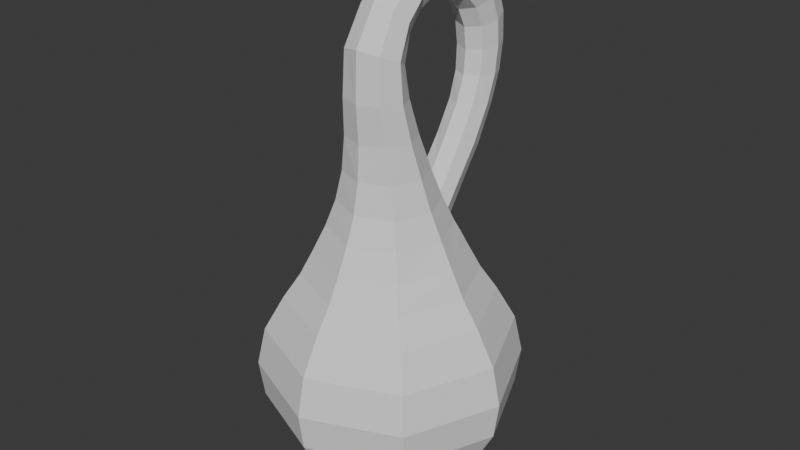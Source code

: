 # Source: LifeElixir.blend  (saved by Blender 5.0.119; exported with 4.5.12 LTS)
import bpy
from mathutils import Matrix  # noqa: F401  (used for matrix-valued properties, if any)

bpy.ops.wm.read_factory_settings(use_empty=True)
scene = bpy.context.scene
scene.name = 'Scene'

# ---- collections
col_collection = bpy.data.collections.new('Collection'); scene.collection.children.link(col_collection)

# ---- world
world_world = bpy.data.worlds.new('World'); scene.world = world_world
world_world.use_nodes = True; world_world.node_tree.nodes.clear()
_N = world_world.node_tree.nodes; _L = world_world.node_tree.links
n0 = _N.new('ShaderNodeOutputWorld'); n0.name = 'World Output'; n0.location = (200, 100)
n1 = _N.new('ShaderNodeBackground'); n1.name = 'Background'; n1.location = (-200, 100)
n1.inputs[0].default_value = (0.05088, 0.05088, 0.05088, 1.0)
_L.new(n1.outputs[0], n0.inputs[0])
n0.is_active_output = True
world_world.color = (0.05088, 0.05088, 0.05088)
world_world.sun_shadow_jitter_overblur = 0.0

# ---- meshes
me_nurbspath_005 = bpy.data.meshes.new('NurbsPath.005')
me_nurbspath_005.from_pydata([(8.379e-19, 0.04021, 3.112), (-7.099e-21, 0.1428, 2.602), (3.035e-33, 0.3414, 2.0), (1.548e-33, 0.5697, 1.405), (1.113e-33, 0.6355, 1.216), (2.407e-34, 0.884, 0.7414), (-3.203e-08, 1.315, 0.1234), (-1.082e-07, 1.615, -0.6437), (-1.095e-07, 1.779, -0.8801), (-6.268e-08, 2.111, -1.468), (3.533e-09, 2.259, -2.137), (5.059e-09, 2.17, -2.778), (5.886e-09, 1.858, -3.366), (-1.154e-09, 1.547, -3.819), (-2.067e-09, 1.188, -4.15), (2.232e-10, 0.4284, -3.734), (-3.478e-18, 1.852, 3.22), (-1.866e-18, 2.69, 3.411), (4.327e-18, -0.7451, 3.487), (7.602e-19, -0.7764, 2.666), (2.491e-33, -0.7299, 2.008), (1.201e-33, -0.768, 1.403), (2.82e-34, -0.8733, 0.8788), (-1.645e-08, -1.046, 0.4166), (-7.344e-08, -1.262, -0.02425), (-1.074e-07, -1.486, -0.4508), (-1.095e-07, -1.779, -0.8801), (-6.268e-08, -2.111, -1.468), (3.532e-09, -2.259, -2.137), (5.059e-09, -2.17, -2.778), (5.886e-09, -1.858, -3.366), (-1.167e-09, -1.547, -3.82), (-2.075e-09, -1.188, -4.15), (1.176e-10, -0.3686, -3.726), (-0.4843, -0.3344, 3.294), (-0.5252, -0.3199, 2.64), (-0.5946, -0.2031, 2.005), (-0.7062, -0.0958, 1.404), (-0.8536, -0.03514, 0.8788), (-1.045, -0.007755, 0.4166), (-1.263, 0.0001933, -0.02425), (-1.486, 0.0003358, -0.4508), (-1.779, 0.0003424, -0.8801), (-2.111, 0.0001958, -1.468), (-2.259, -5.236e-06, -2.137), (-2.17, -2.329e-06, -2.778), (-1.858, -1.412e-05, -3.366), (-1.547, -2.145e-05, -3.815), (-1.188, 1.803e-06, -4.15), (-0.3891, 0.001056, -3.73), (-0.343, -0.05994, 3.168), (-0.3714, 0.01636, 2.616), (-0.4206, 0.1935, 2.002), (-0.4994, 0.3897, 1.405), (-0.6036, 0.5612, 0.8788), (-0.7392, 0.7236, 0.4166), (-0.8938, 0.8938, -0.02425), (-1.051, 1.051, -0.4508), (-1.258, 1.258, -0.8801), (-1.493, 1.493, -1.468), (-1.597, 1.597, -2.137), (-1.534, 1.534, -2.778), (-1.314, 1.314, -3.366), (-1.093, 1.093, -3.814), (-0.8398, 0.8398, -4.15), (-0.266, 0.3204, -3.733), (-0.2669, 1.96, 3.26), (-0.3421, -0.6308, 3.423), (-0.3714, -0.657, 2.656), (-0.4203, -0.5929, 2.008), (-0.4994, -0.5786, 1.403), (-0.6036, -0.6319, 0.8788), (-0.7386, -0.7434, 0.4166), (-0.8928, -0.8926, -0.02425), (-1.051, -1.05, -0.4508), (-1.258, -1.258, -0.8801), (-1.493, -1.493, -1.468), (-1.597, -1.597, -2.137), (-1.534, -1.534, -2.778), (-1.314, -1.314, -3.366), (-1.094, -1.094, -3.819), (-0.8401, -0.8401, -4.15), (-0.252, -0.2716, -3.728), (-0.2683, 2.547, 3.388), (-0.3783, 2.247, 3.321), (-6.862e-19, 0.7349, 3.927), (-5.096e-21, 0.9002, 4.716), (-0.2834, 0.759, 4.041), (-0.2832, 0.8648, 4.595), (-0.4007, 0.8081, 4.315), (6.777e-19, 0.1502, 3.526), (1.171e-18, -0.346, 4.125), (-0.3166, 0.08806, 3.612), (-0.3158, -0.2787, 4.025), (-0.4471, -0.08987, 3.816), (-2.324e-18, 1.419, 3.77), (-1.054e-18, 2.139, 4.31), (-0.2774, 1.509, 3.846), (-0.2779, 2.017, 4.231), (-0.3928, 1.752, 4.034), (-0.3183, 0.003826, -2.486), (-0.2155, 0.2699, -2.514), (-0.2109, -0.2104, -2.461), (-3.372e-08, 1.183, 0.04199), (1.281e-34, 0.8615, 0.6178), (-0.319, 0.9459, 0.2515), (-0.2249, 1.096, 0.03624), (-0.2288, 0.8651, 0.4638), (-2.623e-19, 2.46, 1.869), (-7.432e-19, 1.733, 1.955), (-0.306, 2.093, 1.921), (-0.2159, 2.339, 1.89), (-0.2158, 1.843, 1.958), (-0.2578, 2.01, 2.856), (-0.2596, 2.586, 2.894), (-3.049e-18, 1.899, 2.83), (-0.3657, 2.294, 2.873), (-1.012e-18, 2.629, 2.378), (-1.95e-18, 1.907, 2.397), (-0.2262, 2.504, 2.39), (-0.2241, 2.01, 2.413), (-0.3191, 2.257, 2.4), (-3.009e-21, 1.443, 1.48), (-0.2207, 1.526, 1.423), (-0.3118, 1.738, 1.316), (-0.2199, 1.972, 1.216), (4.15e-35, 2.087, 1.203), (-0.3206, 0.2563, -1.031), (-0.2274, 0.4861, -1.134), (-0.2287, 0.07537, -0.9287), (0.0, -0.006028, -0.8597), (-3.389e-09, 0.5545, -1.142), (-0.312, 0.001351, -2.905), (-0.2071, 0.2721, -2.926), (-0.1989, -0.2102, -2.888), (-3.096e-18, 1.684, 3.55), (-0.2749, 1.786, 3.605), (-0.3893, 2.066, 3.724), (-0.2756, 2.36, 3.852), (-1.631e-18, 2.487, 3.902), (-1.431e-18, 1.091, 3.908), (-0.2785, 1.158, 4.007), (-0.3941, 1.33, 4.253), (-0.2787, 1.524, 4.505), (-3.985e-19, 1.619, 4.607), (-2.429e-19, 0.4047, 3.798), (-0.2962, 0.3793, 3.907), (-0.4183, 0.2991, 4.168), (-0.2955, 0.2158, 4.433), (4.633e-33, 0.1924, 4.555), (0.0, -0.2867, -2.454), (0.0, 0.3332, -2.533), (0.0, 0.3382, -2.94), (0.0, -0.2797, -2.882), (-9.494e-10, 0.661, -4.146), (-8.138e-10, -0.6217, -4.147), (-0.6285, 0.0006677, -4.147), (-0.4481, 0.4667, -4.146), (-0.4323, -0.4426, -4.147), (-0.3303, 0.0008857, -3.323), (-0.209, -0.227, -3.313), (-0.2196, 0.2853, -3.336), (0.0, -0.302, -3.309), (0.0, 0.3641, -3.344), (4.888e-34, 1.15, 1.045), (-0.3198, 1.33, 0.7897), (-3.988e-10, 1.63, 0.6269), (-0.2268, 1.182, 0.9486), (-0.2263, 1.526, 0.6309), (-0.2258, 0.7476, -0.5189), (0.0, 0.3988, -0.08008), (-0.3175, 0.5615, -0.3579), (-0.2296, 0.436, -0.1961), (-3.457e-08, 0.8216, -0.5184), (-0.32, 0.06696, -1.747), (-0.2228, -0.1428, -1.717), (-0.224, 0.3194, -1.786), (0.0, 0.3822, -1.804), (0.0, -0.2342, -1.709), (-1.619e-18, 2.733, 2.894), (9.928e-19, 0.006204, 3.118), (-1.142e-21, 0.1136, 2.599), (3.035e-33, 0.3135, 1.994), (1.545e-33, 0.5434, 1.397), (1.095e-33, 0.6073, 1.2), (3.756e-13, 0.7458, 0.5471), (-4.688e-08, 1.175, -0.1024), (-1.081e-07, 1.588, -0.6582), (-1.093e-07, 1.747, -0.8891), (-6.392e-08, 2.072, -1.47), (3.192e-09, 2.22, -2.135), (5.08e-09, 2.129, -2.77), (5.861e-09, 1.821, -3.353), (-1.094e-09, 1.524, -3.796), (-1.999e-09, 1.167, -4.086), (1.834e-10, 0.4664, -3.724), (-3.478e-18, 1.898, 3.227), (-1.977e-18, 2.654, 3.405), (4.318e-18, -0.7184, 3.474), (7.513e-19, -0.7472, 2.661), (2.526e-33, -0.6997, 2.004), (1.217e-33, -0.7363, 1.395), (2.848e-34, -0.8419, 0.8676), (-1.62e-08, -1.016, 0.4021), (-7.328e-08, -1.235, -0.04019), (-1.072e-07, -1.458, -0.4645), (-1.093e-07, -1.746, -0.8891), (-6.392e-08, -2.072, -1.47), (3.191e-09, -2.22, -2.135), (5.08e-09, -2.129, -2.77), (5.861e-09, -1.821, -3.353), (-1.106e-09, -1.524, -3.797), (-2.007e-09, -1.167, -4.086), (1.539e-10, -0.4037, -3.716), (-0.451, -0.3371, 3.292), (-0.492, -0.3186, 2.637), (-0.5616, -0.2004, 2.0), (-0.6737, -0.09309, 1.396), (-0.8221, -0.03343, 0.8675), (-1.015, -0.006707, 0.4021), (-1.235, 0.0002295, -0.04019), (-1.458, 0.0003352, -0.4645), (-1.746, 0.0003417, -0.8891), (-2.072, 0.0001997, -1.47), (-2.22, -4.131e-06, -2.135), (-2.129, -2.472e-06, -2.77), (-1.821, -2.046e-05, -3.353), (-1.523, -5.514e-05, -3.793), (-1.166, -6.558e-05, -4.086), (-0.4251, -0.0001448, -3.719), (-0.3204, -0.08543, 3.172), (-0.3488, -0.004149, 2.614), (-0.3979, 0.1743, 1.997), (-0.4769, 0.3703, 1.396), (-0.5816, 0.5452, 0.8673), (-0.7184, 0.7103, 0.402), (-0.8741, 0.8743, -0.04022), (-1.031, 1.031, -0.4645), (-1.235, 1.235, -0.8891), (-1.465, 1.465, -1.47), (-1.57, 1.57, -2.135), (-1.505, 1.505, -2.77), (-1.287, 1.287, -3.353), (-1.077, 1.077, -3.792), (-0.8245, 0.8246, -4.086), (-0.2921, 0.3473, -3.722), (-0.2429, 1.995, 3.265), (-0.32, -0.6118, 3.413), (-0.3487, -0.6345, 2.651), (-0.397, -0.5694, 2.003), (-0.4763, -0.5546, 1.395), (-0.5813, -0.6087, 0.8676), (-0.7177, -0.722, 0.4021), (-0.8732, -0.873, -0.04019), (-1.031, -1.031, -0.4645), (-1.235, -1.235, -0.8891), (-1.465, -1.465, -1.47), (-1.57, -1.57, -2.135), (-1.505, -1.505, -2.77), (-1.287, -1.287, -3.353), (-1.077, -1.077, -3.796), (-0.8248, -0.825, -4.086), (-0.2758, -0.2976, -3.717), (-0.245, 2.525, 3.385), (-0.3449, 2.253, 3.322), (-6.429e-19, 0.7341, 3.96), (-1.486e-20, 0.8997, 4.682), (-0.2594, 0.7595, 4.063), (-0.2603, 0.8647, 4.57), (-0.3673, 0.809, 4.313), (8.307e-19, 0.1185, 3.543), (1.215e-18, -0.323, 4.103), (-0.294, 0.06453, 3.625), (-0.2937, -0.2624, 4.008), (-0.4137, -0.09271, 3.815), (-2.304e-18, 1.444, 3.797), (-1.139e-18, 2.111, 4.286), (-0.2532, 1.528, 3.864), (-0.2547, 2.0, 4.214), (-0.3594, 1.754, 4.034), (-0.3517, 0.00187, -2.486), (-0.2385, 0.2941, -2.515), (-0.2331, -0.2354, -2.46), (-0.3576, 0.9161, 0.1399), (-0.3566, 1.031, 0.3656), (-0.2544, 1.218, 0.1251), (-0.2516, 0.9076, 0.5966), (-2.235e-19, 2.49, 1.856), (-7.75e-19, 1.697, 1.971), (-0.3394, 2.09, 1.92), (-0.2401, 2.358, 1.881), (-0.2402, 1.817, 1.968), (-3.033e-18, 1.947, 2.829), (-1.72e-18, 2.698, 2.895), (-0.234, 2.046, 2.856), (-9.402e-19, 2.66, 2.372), (-1.983e-18, 1.863, 2.405), (-0.2503, 2.524, 2.386), (-0.2483, 1.977, 2.417), (-0.3525, 2.252, 2.399), (-8.671e-21, 1.416, 1.508), (-0.2444, 1.507, 1.444), (-0.3451, 1.742, 1.323), (-0.2435, 1.994, 1.206), (2.673e-35, 2.118, 1.189), (-0.3539, 0.2491, -1.046), (-0.2506, 0.5042, -1.156), (-0.2518, 0.0506, -0.9262), (0.0, -0.03776, -0.8492), (-4.127e-09, 0.5817, -1.165), (-0.3454, -0.000542, -2.905), (-0.23, 0.2965, -2.925), (-0.2208, -0.2355, -2.887), (-3.092e-18, 1.723, 3.567), (-0.2507, 1.814, 3.617), (-0.3559, 2.07, 3.725), (-0.2525, 2.339, 3.842), (-1.731e-18, 2.455, 3.887), (-1.398e-18, 1.106, 3.94), (-0.2542, 1.17, 4.029), (-0.3607, 1.332, 4.252), (-0.2555, 1.514, 4.483), (-4.535e-19, 1.602, 4.576), (-1.997e-19, 0.3861, 3.825), (-0.2728, 0.3659, 3.927), (-0.385, 0.2989, 4.166), (-0.2731, 0.2268, 4.41), (4.633e-33, 0.2069, 4.525), (0.0, -0.3201, -2.453), (0.0, 0.3666, -2.534), (0.0, 0.3716, -2.939), (0.0, -0.3131, -2.882), (-1.207e-09, 0.6953, -4.112), (-1.058e-09, -0.6532, -4.113), (-0.6604, 0.0002254, -4.112), (-0.4718, 0.4902, -4.112), (-0.4543, -0.4654, -4.113), (-0.3636, -0.000848, -3.32), (-0.231, -0.2521, -3.31), (-0.2427, 0.3093, -3.333), (0.0, -0.3353, -3.306), (0.0, 0.3974, -3.341), (5.53e-34, 1.134, 1.083), (-0.3531, 1.34, 0.8034), (-7.294e-10, 1.661, 0.6099), (-0.2495, 1.171, 0.9787), (-0.2498, 1.549, 0.6185), (-0.2497, 0.7562, -0.5554), (0.0, 0.3688, -0.06439), (-0.3511, 0.544, -0.3859), (-0.2526, 0.4087, -0.1939), (-3.728e-08, 0.8387, -0.5573), (-0.3534, 0.06501, -1.747), (-0.2455, -0.167, -1.713), (-0.2473, 0.343, -1.79), (0.0, 0.4152, -1.81), (0.0, -0.2671, -1.704), (-0.3323, 2.301, 2.874), (-0.2359, 2.565, 2.894), (-0.4558, 0.7498, 0.5816), (-0.5656, 1.123, -0.1334), (-0.4577, 0.7579, 0.5346), (-0.5453, 1.1, -0.1498), (-0.2553, 1.103, -0.07884), (-0.2534, 0.7966, 0.3461), (-0.7987, 0.7963, 0.1809), (-0.5857, 0.8841, 0.1953), (-0.812, 0.806, 0.2157), (-0.5923, 0.8937, 0.2311), (-7.078e-08, 1.366, -0.2042), (4.177e-34, 0.7642, 0.8484), (-9.696e-08, 1.459, -0.443), (7.31e-34, 0.6974, 1.029), (-0.3686, 0.6689, 0.8144), (3.836e-34, 0.7328, 0.8153), (-7.24e-08, 1.346, -0.2317), (-0.3564, 0.6807, 0.7678), (7.013e-34, 0.6708, 1.005), (-9.655e-08, 1.484, -0.4229), (-0.5794, 1.229, -0.3225), (-0.5244, 1.223, -0.3319), (0.4843, -0.3344, 3.294), (0.5252, -0.3199, 2.64), (0.5946, -0.2031, 2.005), (0.7062, -0.0958, 1.404), (0.8536, -0.03514, 0.8788), (1.044, -0.007754, 0.4166), (1.263, 0.0001933, -0.02425), (1.486, 0.0003358, -0.4508), (1.779, 0.0003424, -0.8801), (2.111, 0.0001958, -1.468), (2.259, -5.236e-06, -2.137), (2.17, -2.329e-06, -2.778), (1.858, -1.412e-05, -3.366), (1.547, -2.145e-05, -3.815), (1.188, 1.803e-06, -4.15), (0.3891, 0.001056, -3.73), (0.343, -0.05994, 3.168), (0.3714, 0.01636, 2.616), (0.4206, 0.1935, 2.002), (0.4994, 0.3897, 1.405), (0.6036, 0.5612, 0.8788), (0.7388, 0.7231, 0.4166), (0.8928, 0.8928, -0.02425), (1.051, 1.051, -0.4508), (1.258, 1.258, -0.8801), (1.493, 1.493, -1.468), (1.597, 1.597, -2.137), (1.534, 1.534, -2.778), (1.314, 1.314, -3.366), (1.093, 1.093, -3.814), (0.8398, 0.8398, -4.15), (0.266, 0.3204, -3.733), (0.2669, 1.96, 3.26), (0.3421, -0.6308, 3.423), (0.3714, -0.657, 2.656), (0.4203, -0.5929, 2.008), (0.4994, -0.5786, 1.403), (0.6036, -0.6319, 0.8788), (0.7353, -0.7402, 0.4166), (0.8709, -0.8707, -0.02425), (1.051, -1.05, -0.4508), (1.258, -1.258, -0.8801), (1.493, -1.493, -1.468), (1.597, -1.597, -2.137), (1.534, -1.534, -2.778), (1.314, -1.314, -3.366), (1.094, -1.094, -3.819), (0.8401, -0.8401, -4.15), (0.252, -0.2716, -3.728), (0.2683, 2.547, 3.388), (0.3783, 2.247, 3.321), (0.2834, 0.759, 4.041), (0.2832, 0.8648, 4.595), (0.4007, 0.8081, 4.315), (0.3166, 0.08806, 3.612), (0.3158, -0.2787, 4.025), (0.4471, -0.08987, 3.816), (0.2774, 1.509, 3.846), (0.2779, 2.017, 4.231), (0.3928, 1.752, 4.034), (0.3183, 0.003826, -2.486), (0.2155, 0.2699, -2.514), (0.2109, -0.2104, -2.461), (0.319, 0.9459, 0.2515), (0.2249, 1.096, 0.03624), (0.2288, 0.8651, 0.4638), (0.306, 2.093, 1.921), (0.2159, 2.339, 1.89), (0.2158, 1.843, 1.958), (0.2578, 2.01, 2.856), (0.2596, 2.586, 2.894), (0.3657, 2.294, 2.873), (0.2262, 2.504, 2.39), (0.2241, 2.01, 2.413), (0.3191, 2.257, 2.4), (0.2207, 1.526, 1.423), (0.3118, 1.738, 1.316), (0.2199, 1.972, 1.216), (0.3206, 0.2563, -1.031), (0.2274, 0.4861, -1.134), (0.2287, 0.07537, -0.9287), (0.312, 0.001351, -2.905), (0.2071, 0.2721, -2.926), (0.1989, -0.2102, -2.888), (0.2749, 1.786, 3.605), (0.3893, 2.066, 3.724), (0.2756, 2.36, 3.852), (0.2785, 1.158, 4.007), (0.3941, 1.33, 4.253), (0.2787, 1.524, 4.505), (0.2962, 0.3793, 3.907), (0.4183, 0.2991, 4.168), (0.2955, 0.2158, 4.433), (0.6285, 0.0006677, -4.147), (0.4481, 0.4667, -4.146), (0.4323, -0.4426, -4.147), (0.3303, 0.0008857, -3.323), (0.209, -0.227, -3.313), (0.2196, 0.2853, -3.336), (0.3198, 1.33, 0.7897), (0.2268, 1.182, 0.9486), (0.2263, 1.526, 0.6309), (0.2258, 0.7476, -0.5189), (0.3175, 0.5615, -0.3579), (0.2296, 0.436, -0.1961), (0.32, 0.06696, -1.747), (0.2228, -0.1428, -1.717), (0.224, 0.3194, -1.786), (0.451, -0.3371, 3.292), (0.492, -0.3186, 2.637), (0.5616, -0.2004, 2.0), (0.6737, -0.09309, 1.396), (0.8221, -0.03343, 0.8675), (1.015, -0.006706, 0.4021), (1.235, 0.0002295, -0.04019), (1.458, 0.0003352, -0.4645), (1.746, 0.0003417, -0.8891), (2.072, 0.0001997, -1.47), (2.22, -4.131e-06, -2.135), (2.129, -2.472e-06, -2.77), (1.821, -2.046e-05, -3.353), (1.523, -5.514e-05, -3.793), (1.166, -6.558e-05, -4.086), (0.4251, -0.0001448, -3.719), (0.3204, -0.08543, 3.172), (0.3488, -0.004149, 2.614), (0.3979, 0.1743, 1.997), (0.4769, 0.3703, 1.396), (0.5816, 0.5452, 0.8673), (0.7179, 0.7097, 0.402), (0.8732, 0.8734, -0.04022), (1.031, 1.031, -0.4645), (1.235, 1.235, -0.8891), (1.465, 1.465, -1.47), (1.57, 1.57, -2.135), (1.505, 1.505, -2.77), (1.287, 1.287, -3.353), (1.077, 1.077, -3.792), (0.8245, 0.8246, -4.086), (0.2921, 0.3473, -3.722), (0.2429, 1.995, 3.265), (0.32, -0.6118, 3.413), (0.3487, -0.6345, 2.651), (0.397, -0.5694, 2.003), (0.4763, -0.5546, 1.395), (0.5813, -0.6087, 0.8676), (0.7143, -0.7186, 0.4021), (0.8512, -0.851, -0.04019), (1.031, -1.031, -0.4645), (1.235, -1.235, -0.8891), (1.465, -1.465, -1.47), (1.57, -1.57, -2.135), (1.505, -1.505, -2.77), (1.287, -1.287, -3.353), (1.077, -1.077, -3.796), (0.8248, -0.825, -4.086), (0.2758, -0.2976, -3.717), (0.245, 2.525, 3.385), (0.3449, 2.253, 3.322), (0.2594, 0.7595, 4.063), (0.2603, 0.8647, 4.57), (0.3673, 0.809, 4.313), (0.294, 0.06453, 3.625), (0.2937, -0.2624, 4.008), (0.4137, -0.09271, 3.815), (0.2532, 1.528, 3.864), (0.2547, 2.0, 4.214), (0.3594, 1.754, 4.034), (0.3517, 0.00187, -2.486), (0.2385, 0.2941, -2.515), (0.2331, -0.2354, -2.46), (0.3528, 0.9037, 0.1399), (0.3534, 1.022, 0.3656), (0.2517, 1.206, 0.1251), (0.2512, 0.906, 0.5966), (0.3394, 2.09, 1.92), (0.2401, 2.358, 1.881), (0.2402, 1.817, 1.968), (0.234, 2.046, 2.856), (0.2503, 2.524, 2.386), (0.2483, 1.977, 2.417), (0.3525, 2.252, 2.399), (0.2444, 1.507, 1.444), (0.3451, 1.742, 1.323), (0.2435, 1.994, 1.206), (0.3539, 0.2491, -1.046), (0.2506, 0.5042, -1.156), (0.2518, 0.0506, -0.9262), (0.3454, -0.000542, -2.905), (0.23, 0.2965, -2.925), (0.2208, -0.2355, -2.887), (0.2507, 1.814, 3.617), (0.3559, 2.07, 3.725), (0.2525, 2.339, 3.842), (0.2542, 1.17, 4.029), (0.3607, 1.332, 4.252), (0.2555, 1.514, 4.483), (0.2728, 0.3659, 3.927), (0.385, 0.2989, 4.166), (0.2731, 0.2268, 4.41), (0.6604, 0.0002254, -4.112), (0.4718, 0.4902, -4.112), (0.4543, -0.4654, -4.113), (0.3636, -0.000848, -3.32), (0.231, -0.2521, -3.31), (0.2427, 0.3093, -3.333), (0.3531, 1.34, 0.8034), (0.2495, 1.171, 0.9787), (0.2496, 1.549, 0.6185), (0.2489, 0.7539, -0.5554), (0.3501, 0.5425, -0.3859), (0.2525, 0.4085, -0.1939), (0.3534, 0.06501, -1.747), (0.2455, -0.167, -1.713), (0.2473, 0.343, -1.79), (0.3323, 2.301, 2.874), (0.2359, 2.565, 2.894), (0.4551, 0.7487, 0.5816), (0.5504, 1.093, -0.1334), (0.4566, 0.7561, 0.5346), (0.5312, 1.071, -0.1498), (0.2517, 1.087, -0.07884), (0.2517, 0.7912, 0.3461), (0.7978, 0.7955, 0.1809), (0.5798, 0.8752, 0.1953), (0.8112, 0.8052, 0.2157), (0.5865, 0.885, 0.2311), (0.3686, 0.6689, 0.8144), (0.3564, 0.6807, 0.7678), (0.558, 1.183, -0.3225), (0.5061, 1.181, -0.3319)], [], [(153, 134, 102, 150), (34, 50, 51, 35), (50, 0, 1, 51), (35, 51, 52, 36), (51, 1, 2, 52), (36, 52, 53, 37), (52, 2, 3, 53), (37, 53, 54, 38), (4, 54, 53, 3), (38, 54, 55, 39), (54, 373, 359, 55), (39, 55, 367, 56, 40), (40, 56, 57, 41), (56, 360, 379, 57), (41, 57, 58, 42), (58, 57, 7, 8), (42, 58, 59, 43), (58, 8, 9, 59), (43, 59, 60, 44), (59, 9, 10, 60), (44, 60, 61, 45), (60, 10, 11, 61), (45, 61, 62, 46), (61, 11, 12, 62), (46, 62, 63, 47), (62, 12, 13, 63), (47, 63, 64, 48), (63, 13, 14, 64), (156, 157, 65, 49), (157, 154, 15, 65), (134, 132, 100, 102), (34, 35, 68, 67), (67, 68, 19, 18), (35, 36, 69, 68), (68, 69, 20, 19), (36, 37, 70, 69), (69, 70, 21, 20), (37, 38, 71, 70), (70, 71, 22, 21), (38, 39, 72, 71), (71, 72, 23, 22), (39, 40, 73, 72), (72, 73, 24, 23), (40, 41, 74, 73), (73, 74, 25, 24), (41, 42, 75, 74), (74, 75, 26, 25), (42, 43, 76, 75), (75, 76, 27, 26), (43, 44, 77, 76), (76, 77, 28, 27), (44, 45, 78, 77), (77, 78, 29, 28), (45, 46, 79, 78), (78, 79, 30, 29), (46, 47, 80, 79), (79, 80, 31, 30), (47, 48, 81, 80), (80, 81, 32, 31), (156, 49, 82, 158), (158, 82, 33, 155), (132, 133, 101, 100), (50, 92, 90, 0), (34, 94, 92, 50), (67, 93, 94, 34), (18, 91, 93, 67), (146, 145, 90, 92), (147, 146, 92, 94), (148, 147, 94, 93), (149, 148, 93, 91), (141, 97, 95, 140), (142, 99, 97, 141), (143, 98, 99, 142), (144, 96, 98, 143), (136, 135, 95, 97), (137, 136, 97, 99), (138, 137, 99, 98), (139, 138, 98, 96), (122, 123, 112, 109), (124, 125, 111, 110), (123, 124, 110, 112), (125, 126, 108, 111), (84, 83, 114, 116), (83, 17, 179, 114), (117, 293, 358, 119), (119, 358, 357, 121), (121, 357, 294, 120), (120, 294, 292, 118), (16, 66, 113, 115), (112, 110, 121, 120), (110, 111, 119, 121), (109, 112, 120, 118), (111, 108, 117, 119), (168, 166, 126, 125), (167, 165, 124, 123), (165, 168, 125, 124), (164, 167, 123, 122), (178, 175, 129, 130), (175, 174, 127, 129), (174, 176, 128, 127), (159, 161, 133, 132), (160, 159, 132, 134), (162, 160, 134, 153), (17, 83, 138, 139), (83, 84, 137, 138), (84, 66, 136, 137), (66, 16, 135, 136), (86, 144, 143, 88), (88, 143, 142, 89), (89, 142, 141, 87), (87, 141, 140, 85), (86, 88, 148, 149), (88, 89, 147, 148), (89, 87, 146, 147), (87, 85, 145, 146), (133, 152, 151, 101), (176, 177, 131, 128), (161, 163, 152, 133), (81, 158, 155, 32), (48, 156, 158, 81), (64, 14, 154, 157), (48, 64, 157, 156), (65, 15, 163, 161), (33, 82, 160, 162), (82, 49, 159, 160), (49, 65, 161, 159), (104, 107, 167, 164), (105, 106, 168, 165), (107, 105, 165, 167), (106, 103, 166, 168), (130, 129, 172, 170), (128, 131, 173, 169), (129, 127, 171, 172), (127, 128, 169, 171), (101, 151, 177, 176), (100, 101, 176, 174), (102, 100, 174, 175), (150, 102, 175, 178), (66, 84, 116, 113), (331, 328, 282, 312), (214, 215, 231, 230), (230, 231, 181, 180), (215, 216, 232, 231), (231, 232, 182, 181), (216, 217, 233, 232), (232, 233, 183, 182), (217, 218, 234, 233), (233, 234, 184, 183), (218, 219, 235, 234), (234, 235, 361, 376), (219, 220, 236, 365, 235), (220, 221, 237, 236), (236, 237, 380, 362), (221, 222, 238, 237), (188, 187, 237, 238), (222, 223, 239, 238), (238, 239, 189, 188), (223, 224, 240, 239), (239, 240, 190, 189), (224, 225, 241, 240), (240, 241, 191, 190), (225, 226, 242, 241), (241, 242, 192, 191), (226, 227, 243, 242), (242, 243, 193, 192), (227, 228, 244, 243), (243, 244, 194, 193), (334, 229, 245, 335), (335, 245, 195, 332), (312, 282, 280, 310), (214, 247, 248, 215), (247, 198, 199, 248), (215, 248, 249, 216), (248, 199, 200, 249), (216, 249, 250, 217), (249, 200, 201, 250), (217, 250, 251, 218), (250, 201, 202, 251), (218, 251, 252, 219), (251, 202, 203, 252), (219, 252, 253, 220), (252, 203, 204, 253), (220, 253, 254, 221), (253, 204, 205, 254), (221, 254, 255, 222), (254, 205, 206, 255), (222, 255, 256, 223), (255, 206, 207, 256), (223, 256, 257, 224), (256, 207, 208, 257), (224, 257, 258, 225), (257, 208, 209, 258), (225, 258, 259, 226), (258, 209, 210, 259), (226, 259, 260, 227), (259, 210, 211, 260), (227, 260, 261, 228), (260, 211, 212, 261), (334, 336, 262, 229), (336, 333, 213, 262), (310, 280, 281, 311), (230, 180, 270, 272), (214, 230, 272, 274), (247, 214, 274, 273), (198, 247, 273, 271), (324, 272, 270, 323), (325, 274, 272, 324), (326, 273, 274, 325), (327, 271, 273, 326), (319, 318, 275, 277), (320, 319, 277, 279), (321, 320, 279, 278), (322, 321, 278, 276), (314, 277, 275, 313), (315, 279, 277, 314), (316, 278, 279, 315), (317, 276, 278, 316), (300, 288, 291, 301), (302, 289, 290, 303), (301, 291, 289, 302), (303, 290, 287, 304), (116, 114, 297, 299), (294, 246, 196, 292), (358, 263, 264, 357), (357, 264, 246, 294), (293, 197, 263, 358), (113, 116, 299, 298), (291, 298, 299, 289), (289, 299, 297, 290), (288, 296, 298, 291), (290, 297, 295, 287), (346, 303, 304, 344), (345, 301, 302, 343), (343, 302, 303, 346), (342, 300, 301, 345), (356, 308, 307, 353), (353, 307, 305, 352), (352, 305, 306, 354), (337, 310, 311, 339), (338, 312, 310, 337), (340, 331, 312, 338), (197, 317, 316, 263), (263, 316, 315, 264), (264, 315, 314, 246), (246, 314, 313, 196), (266, 268, 321, 322), (268, 269, 320, 321), (269, 267, 319, 320), (267, 265, 318, 319), (266, 327, 326, 268), (268, 326, 325, 269), (269, 325, 324, 267), (267, 324, 323, 265), (311, 281, 329, 330), (354, 306, 309, 355), (339, 311, 330, 341), (261, 212, 333, 336), (228, 261, 336, 334), (244, 335, 332, 194), (228, 334, 335, 244), (245, 339, 341, 195), (213, 340, 338, 262), (262, 338, 337, 229), (229, 337, 339, 245), (5, 342, 345, 286), (284, 343, 346, 285), (286, 345, 343, 284), (285, 346, 344, 6), (308, 348, 350, 307), (306, 347, 351, 309), (307, 350, 349, 305), (305, 349, 347, 306), (281, 354, 355, 329), (280, 352, 354, 281), (282, 353, 352, 280), (328, 356, 353, 282), (115, 113, 298, 296), (114, 179, 295, 297), (55, 359, 368, 367), (365, 236, 362, 366), (170, 172, 107, 104), (169, 173, 103, 106), (172, 171, 105, 107), (171, 169, 106, 105), (348, 185, 364, 350), (347, 363, 186, 351), (350, 364, 283, 349), (349, 283, 363, 347), (235, 365, 366, 361), (361, 366, 283, 364), (366, 362, 363, 283), (359, 370, 5, 286), (369, 360, 285, 6), (374, 361, 364, 185), (360, 368, 284, 285), (368, 359, 286, 284), (367, 368, 360, 56), (359, 373, 372, 370), (362, 375, 186, 363), (57, 379, 378, 7), (234, 376, 377, 184), (362, 380, 371, 375), (380, 237, 187, 371), (378, 379, 360, 369), (377, 376, 361, 374), (372, 373, 54, 4), (153, 150, 443, 464), (381, 382, 398, 397), (397, 398, 1, 0), (382, 383, 399, 398), (398, 399, 2, 1), (383, 384, 400, 399), (399, 400, 3, 2), (384, 385, 401, 400), (4, 3, 400, 401), (385, 386, 402, 401), (401, 402, 598, 608), (386, 387, 403, 606, 402), (387, 388, 404, 403), (403, 404, 610, 599), (388, 389, 405, 404), (405, 8, 7, 404), (389, 390, 406, 405), (405, 406, 9, 8), (390, 391, 407, 406), (406, 407, 10, 9), (391, 392, 408, 407), (407, 408, 11, 10), (392, 393, 409, 408), (408, 409, 12, 11), (393, 394, 410, 409), (409, 410, 13, 12), (394, 395, 411, 410), (410, 411, 14, 13), (474, 396, 412, 475), (475, 412, 15, 154), (464, 443, 441, 462), (381, 414, 415, 382), (414, 18, 19, 415), (382, 415, 416, 383), (415, 19, 20, 416), (383, 416, 417, 384), (416, 20, 21, 417), (384, 417, 418, 385), (417, 21, 22, 418), (385, 418, 419, 386), (418, 22, 23, 419), (386, 419, 420, 387), (419, 23, 24, 420), (387, 420, 421, 388), (420, 24, 25, 421), (388, 421, 422, 389), (421, 25, 26, 422), (389, 422, 423, 390), (422, 26, 27, 423), (390, 423, 424, 391), (423, 27, 28, 424), (391, 424, 425, 392), (424, 28, 29, 425), (392, 425, 426, 393), (425, 29, 30, 426), (393, 426, 427, 394), (426, 30, 31, 427), (394, 427, 428, 395), (427, 31, 32, 428), (474, 476, 429, 396), (476, 155, 33, 429), (462, 441, 442, 463), (397, 0, 90, 435), (381, 397, 435, 437), (414, 381, 437, 436), (18, 414, 436, 91), (471, 435, 90, 145), (472, 437, 435, 471), (473, 436, 437, 472), (149, 91, 436, 473), (468, 140, 95, 438), (469, 468, 438, 440), (470, 469, 440, 439), (144, 470, 439, 96), (465, 438, 95, 135), (466, 440, 438, 465), (467, 439, 440, 466), (139, 96, 439, 467), (122, 109, 449, 456), (457, 447, 448, 458), (456, 449, 447, 457), (458, 448, 108, 126), (431, 452, 451, 430), (430, 451, 179, 17), (117, 453, 597, 293), (453, 455, 596, 597), (455, 454, 559, 596), (454, 118, 292, 559), (16, 115, 450, 413), (449, 454, 455, 447), (447, 455, 453, 448), (109, 118, 454, 449), (448, 453, 117, 108), (482, 458, 126, 166), (481, 456, 457, 480), (480, 457, 458, 482), (164, 122, 456, 481), (178, 130, 461, 487), (487, 461, 459, 486), (486, 459, 460, 488), (477, 462, 463, 479), (478, 464, 462, 477), (162, 153, 464, 478), (17, 139, 467, 430), (430, 467, 466, 431), (431, 466, 465, 413), (413, 465, 135, 16), (86, 433, 470, 144), (433, 434, 469, 470), (434, 432, 468, 469), (432, 85, 140, 468), (86, 149, 473, 433), (433, 473, 472, 434), (434, 472, 471, 432), (432, 471, 145, 85), (463, 442, 151, 152), (488, 460, 131, 177), (479, 463, 152, 163), (428, 32, 155, 476), (395, 428, 476, 474), (411, 475, 154, 14), (395, 474, 475, 411), (412, 479, 163, 15), (33, 162, 478, 429), (429, 478, 477, 396), (396, 477, 479, 412), (104, 164, 481, 446), (444, 480, 482, 445), (446, 481, 480, 444), (445, 482, 166, 103), (130, 170, 485, 461), (460, 483, 173, 131), (461, 485, 484, 459), (459, 484, 483, 460), (442, 488, 177, 151), (441, 486, 488, 442), (443, 487, 486, 441), (150, 178, 487, 443), (413, 450, 452, 431), (331, 571, 551, 328), (489, 505, 506, 490), (505, 180, 181, 506), (490, 506, 507, 491), (506, 181, 182, 507), (491, 507, 508, 492), (507, 182, 183, 508), (492, 508, 509, 493), (508, 183, 184, 509), (493, 509, 510, 494), (509, 609, 600, 510), (494, 510, 604, 511, 495), (495, 511, 512, 496), (511, 601, 611, 512), (496, 512, 513, 497), (188, 513, 512, 187), (497, 513, 514, 498), (513, 188, 189, 514), (498, 514, 515, 499), (514, 189, 190, 515), (499, 515, 516, 500), (515, 190, 191, 516), (500, 516, 517, 501), (516, 191, 192, 517), (501, 517, 518, 502), (517, 192, 193, 518), (502, 518, 519, 503), (518, 193, 194, 519), (581, 582, 520, 504), (582, 332, 195, 520), (571, 569, 549, 551), (489, 490, 523, 522), (522, 523, 199, 198), (490, 491, 524, 523), (523, 524, 200, 199), (491, 492, 525, 524), (524, 525, 201, 200), (492, 493, 526, 525), (525, 526, 202, 201), (493, 494, 527, 526), (526, 527, 203, 202), (494, 495, 528, 527), (527, 528, 204, 203), (495, 496, 529, 528), (528, 529, 205, 204), (496, 497, 530, 529), (529, 530, 206, 205), (497, 498, 531, 530), (530, 531, 207, 206), (498, 499, 532, 531), (531, 532, 208, 207), (499, 500, 533, 532), (532, 533, 209, 208), (500, 501, 534, 533), (533, 534, 210, 209), (501, 502, 535, 534), (534, 535, 211, 210), (502, 503, 536, 535), (535, 536, 212, 211), (581, 504, 537, 583), (583, 537, 213, 333), (569, 570, 550, 549), (505, 543, 270, 180), (489, 545, 543, 505), (522, 544, 545, 489), (198, 271, 544, 522), (578, 323, 270, 543), (579, 578, 543, 545), (580, 579, 545, 544), (327, 580, 544, 271), (575, 546, 275, 318), (576, 548, 546, 575), (577, 547, 548, 576), (322, 276, 547, 577), (572, 313, 275, 546), (573, 572, 546, 548), (574, 573, 548, 547), (317, 574, 547, 276), (300, 563, 558, 288), (564, 565, 557, 556), (563, 564, 556, 558), (565, 304, 287, 557), (452, 562, 560, 451), (559, 292, 196, 521), (597, 596, 539, 538), (596, 559, 521, 539), (293, 597, 538, 197), (450, 561, 562, 452), (558, 556, 562, 561), (556, 557, 560, 562), (288, 558, 561, 296), (557, 287, 295, 560), (589, 344, 304, 565), (588, 587, 564, 563), (587, 589, 565, 564), (342, 588, 563, 300), (356, 594, 568, 308), (594, 593, 566, 568), (593, 595, 567, 566), (584, 586, 570, 569), (585, 584, 569, 571), (340, 585, 571, 331), (197, 538, 574, 317), (538, 539, 573, 574), (539, 521, 572, 573), (521, 196, 313, 572), (266, 322, 577, 541), (541, 577, 576, 542), (542, 576, 575, 540), (540, 575, 318, 265), (266, 541, 580, 327), (541, 542, 579, 580), (542, 540, 578, 579), (540, 265, 323, 578), (570, 330, 329, 550), (595, 355, 309, 567), (586, 341, 330, 570), (536, 583, 333, 212), (503, 581, 583, 536), (519, 194, 332, 582), (503, 519, 582, 581), (520, 195, 341, 586), (213, 537, 585, 340), (537, 504, 584, 585), (504, 520, 586, 584), (5, 555, 588, 342), (553, 554, 589, 587), (555, 553, 587, 588), (554, 6, 344, 589), (308, 568, 592, 348), (567, 309, 351, 590), (568, 566, 591, 592), (566, 567, 590, 591), (550, 329, 355, 595), (549, 550, 595, 593), (551, 549, 593, 594), (328, 551, 594, 356), (115, 296, 561, 450), (451, 560, 295, 179), (402, 606, 607, 598), (604, 605, 601, 511), (170, 104, 446, 485), (483, 445, 103, 173), (485, 446, 444, 484), (484, 444, 445, 483), (348, 592, 603, 185), (590, 351, 186, 602), (592, 591, 552, 603), (591, 590, 602, 552), (510, 600, 605, 604), (600, 603, 552, 605), (605, 552, 602, 601), (598, 555, 5, 370), (369, 6, 554, 599), (374, 185, 603, 600), (599, 554, 553, 607), (607, 553, 555, 598), (606, 403, 599, 607), (598, 370, 372, 608), (601, 602, 186, 375), (404, 7, 378, 610), (509, 184, 377, 609), (601, 375, 371, 611), (611, 371, 187, 512), (378, 369, 599, 610), (377, 374, 600, 609), (372, 4, 401, 608)])
_uv = me_nurbspath_005.uv_layers.new(name='UVMap')
_uv.uv.foreach_set('vector', [0.1799, 0.07119, 0.1884, 0.07012, 0.1889, 0.0864, 0.1796, 0.08616, 0.6209, 0.3511, 0.6085, 0.3539, 0.5965, 0.3298, 0.6106, 0.3256, 0.6085, 0.3539, 0.595, 0.3596, 0.5818, 0.336, 0.5965, 0.3298, 0.6106, 0.3256, 0.5965, 0.3298, 0.5855, 0.3025, 0.6026, 0.299, 0.5965, 0.3298, 0.5818, 0.336, 0.5687, 0.3094, 0.5855, 0.3025, 0.6026, 0.299, 0.5855, 0.3025, 0.5764, 0.2763, 0.5982, 0.273, 0.5855, 0.3025, 0.5687, 0.3094, 0.5563, 0.2849, 0.5764, 0.2763, 0.5982, 0.273, 0.5764, 0.2763, 0.5682, 0.2533, 0.5963, 0.2503, 0.5523, 0.2775, 0.5682, 0.2533, 0.5764, 0.2763, 0.5563, 0.2849, 0.5963, 0.2503, 0.5682, 0.2533, 0.5606, 0.2325, 0.5956, 0.2301, 0.5682, 0.2533, 0.5571, 0.2551, 0.5537, 0.2442, 0.5606, 0.2325, 0.5956, 0.2301, 0.5606, 0.2325, 0.5571, 0.2232, 0.554, 0.2121, 0.5958, 0.2105, 0.5958, 0.2105, 0.554, 0.2121, 0.5502, 0.192, 0.5967, 0.1916, 0.554, 0.2121, 0.5355, 0.2101, 0.5315, 0.2009, 0.5502, 0.192, 0.5967, 0.1916, 0.5502, 0.192, 0.5484, 0.1722, 0.5978, 0.1735, 0.5484, 0.1722, 0.5502, 0.192, 0.5003, 0.1862, 0.4973, 0.1739, 0.5978, 0.1735, 0.5484, 0.1722, 0.5475, 0.1496, 0.5992, 0.1524, 0.5484, 0.1722, 0.4973, 0.1739, 0.495, 0.1468, 0.5475, 0.1496, 0.5992, 0.1524, 0.5475, 0.1496, 0.5494, 0.124, 0.6008, 0.1286, 0.5475, 0.1496, 0.495, 0.1468, 0.4972, 0.116, 0.5494, 0.124, 0.6008, 0.1286, 0.5494, 0.124, 0.5544, 0.09787, 0.6025, 0.1036, 0.5494, 0.124, 0.4972, 0.116, 0.5059, 0.0846, 0.5544, 0.09787, 0.6025, 0.1036, 0.5544, 0.09787, 0.5616, 0.07363, 0.604, 0.07986, 0.5544, 0.09787, 0.5059, 0.0846, 0.52, 0.0567, 0.5616, 0.07363, 0.604, 0.07986, 0.5616, 0.07363, 0.5697, 0.0527, 0.6055, 0.05876, 0.5616, 0.07363, 0.52, 0.0567, 0.5381, 0.0361, 0.5697, 0.0527, 0.6055, 0.05876, 0.5697, 0.0527, 0.5783, 0.03563, 0.6068, 0.04092, 0.5697, 0.0527, 0.5381, 0.0361, 0.5555, 0.02245, 0.5783, 0.03563, 0.1919, 0.01654, 0.2077, 0.01607, 0.208, 0.03346, 0.194, 0.03455, 0.2077, 0.01607, 0.2234, 0.01744, 0.2196, 0.03393, 0.208, 0.03346, 0.1884, 0.07012, 0.1981, 0.06903, 0.1985, 0.08637, 0.1889, 0.0864, 0.6209, 0.3511, 0.6106, 0.3256, 0.6246, 0.322, 0.6332, 0.348, 0.6332, 0.348, 0.6246, 0.322, 0.64, 0.3192, 0.6471, 0.3439, 0.6106, 0.3256, 0.6026, 0.299, 0.6199, 0.2978, 0.6246, 0.322, 0.6246, 0.322, 0.6199, 0.2978, 0.6378, 0.2984, 0.64, 0.3192, 0.6026, 0.299, 0.5982, 0.273, 0.6203, 0.2736, 0.6199, 0.2978, 0.6199, 0.2978, 0.6203, 0.2736, 0.6416, 0.2785, 0.6378, 0.2984, 0.5982, 0.273, 0.5963, 0.2503, 0.6246, 0.2523, 0.6203, 0.2736, 0.6203, 0.2736, 0.6246, 0.2523, 0.6501, 0.2609, 0.6416, 0.2785, 0.5963, 0.2503, 0.5956, 0.2301, 0.6305, 0.2331, 0.6246, 0.2523, 0.6246, 0.2523, 0.6305, 0.2331, 0.6618, 0.2445, 0.6501, 0.2609, 0.5956, 0.2301, 0.5958, 0.2105, 0.637, 0.2142, 0.6305, 0.2331, 0.6305, 0.2331, 0.637, 0.2142, 0.6758, 0.2273, 0.6618, 0.2445, 0.5958, 0.2105, 0.5967, 0.1916, 0.6431, 0.1956, 0.637, 0.2142, 0.637, 0.2142, 0.6431, 0.1956, 0.6885, 0.2075, 0.6758, 0.2273, 0.5967, 0.1916, 0.5978, 0.1735, 0.6475, 0.1771, 0.6431, 0.1956, 0.6431, 0.1956, 0.6475, 0.1771, 0.6978, 0.1862, 0.6885, 0.2075, 0.5978, 0.1735, 0.5992, 0.1524, 0.6513, 0.1552, 0.6475, 0.1771, 0.6475, 0.1771, 0.6513, 0.1552, 0.7036, 0.1597, 0.6978, 0.1862, 0.5992, 0.1524, 0.6008, 0.1286, 0.6526, 0.13, 0.6513, 0.1552, 0.6513, 0.1552, 0.6526, 0.13, 0.7055, 0.129, 0.7036, 0.1597, 0.6008, 0.1286, 0.6025, 0.1036, 0.651, 0.1037, 0.6526, 0.13, 0.6526, 0.13, 0.651, 0.1037, 0.701, 0.09693, 0.7055, 0.129, 0.6025, 0.1036, 0.604, 0.07986, 0.6471, 0.07884, 0.651, 0.1037, 0.651, 0.1037, 0.6471, 0.07884, 0.6906, 0.0675, 0.701, 0.09693, 0.604, 0.07986, 0.6055, 0.05876, 0.6416, 0.05726, 0.6471, 0.07884, 0.6471, 0.07884, 0.6416, 0.05726, 0.6752, 0.04481, 0.6906, 0.0675, 0.6055, 0.05876, 0.6068, 0.04092, 0.6355, 0.03977, 0.6416, 0.05726, 0.6416, 0.05726, 0.6355, 0.03977, 0.6596, 0.02931, 0.6752, 0.04481, 0.1919, 0.01654, 0.194, 0.03455, 0.1816, 0.03679, 0.1768, 0.01951, 0.1768, 0.01951, 0.1816, 0.03679, 0.1713, 0.04031, 0.1624, 0.02493, 0.1981, 0.06903, 0.2098, 0.06809, 0.21, 0.08637, 0.1985, 0.08637, 0.6085, 0.3539, 0.6204, 0.3755, 0.6078, 0.3807, 0.595, 0.3596, 0.6209, 0.3511, 0.6322, 0.3728, 0.6204, 0.3755, 0.6085, 0.3539, 0.6332, 0.348, 0.6438, 0.3693, 0.6322, 0.3728, 0.6209, 0.3511, 0.6471, 0.3439, 0.6565, 0.3641, 0.6438, 0.3693, 0.6332, 0.348, 0.6317, 0.3944, 0.6195, 0.3991, 0.6078, 0.3807, 0.6204, 0.3755, 0.6436, 0.3915, 0.6317, 0.3944, 0.6204, 0.3755, 0.6322, 0.3728, 0.6551, 0.3875, 0.6436, 0.3915, 0.6322, 0.3728, 0.6438, 0.3693, 0.667, 0.382, 0.6551, 0.3875, 0.6438, 0.3693, 0.6565, 0.3641, 0.6509, 0.4294, 0.6579, 0.4458, 0.6458, 0.4487, 0.6388, 0.4328, 0.6644, 0.428, 0.6717, 0.4449, 0.6579, 0.4458, 0.6509, 0.4294, 0.6781, 0.4257, 0.686, 0.4429, 0.6717, 0.4449, 0.6644, 0.428, 0.69, 0.4214, 0.6984, 0.4397, 0.686, 0.4429, 0.6781, 0.4257, 0.6633, 0.4617, 0.6512, 0.4641, 0.6458, 0.4487, 0.6579, 0.4458, 0.6768, 0.4612, 0.6633, 0.4617, 0.6579, 0.4458, 0.6717, 0.4449, 0.6909, 0.46, 0.6768, 0.4612, 0.6717, 0.4449, 0.686, 0.4429, 0.7034, 0.4583, 0.6909, 0.46, 0.686, 0.4429, 0.6984, 0.4397, 0.1396, 0.2576, 0.1491, 0.2556, 0.1562, 0.2826, 0.1463, 0.2831, 0.1589, 0.2548, 0.1697, 0.2546, 0.1777, 0.2822, 0.167, 0.2825, 0.1491, 0.2556, 0.1589, 0.2548, 0.167, 0.2825, 0.1562, 0.2826, 0.1697, 0.2546, 0.1798, 0.2543, 0.1876, 0.28, 0.1777, 0.2822, 0.6793, 0.4786, 0.693, 0.4781, 0.6923, 0.4966, 0.6794, 0.4969, 0.693, 0.4781, 0.7055, 0.4779, 0.7046, 0.4972, 0.6923, 0.4966, 0.194, 0.2981, 0.1996, 0.317, 0.1888, 0.3194, 0.1837, 0.3008, 0.1837, 0.3008, 0.1888, 0.3194, 0.1771, 0.3209, 0.1729, 0.3021, 0.1729, 0.3021, 0.1771, 0.3209, 0.166, 0.3221, 0.1622, 0.3031, 0.1622, 0.3031, 0.166, 0.3221, 0.1555, 0.3224, 0.1521, 0.3039, 0.6543, 0.481, 0.6661, 0.4791, 0.6669, 0.4975, 0.6555, 0.499, 0.1562, 0.2826, 0.167, 0.2825, 0.1729, 0.3021, 0.1622, 0.3031, 0.167, 0.2825, 0.1777, 0.2822, 0.1837, 0.3008, 0.1729, 0.3021, 0.1463, 0.2831, 0.1562, 0.2826, 0.1622, 0.3031, 0.1521, 0.3039, 0.1777, 0.2822, 0.1876, 0.28, 0.194, 0.2981, 0.1837, 0.3008, 0.1665, 0.2269, 0.1763, 0.2296, 0.1798, 0.2543, 0.1697, 0.2546, 0.1465, 0.2289, 0.1559, 0.2271, 0.1589, 0.2548, 0.1491, 0.2556, 0.1559, 0.2271, 0.1665, 0.2269, 0.1697, 0.2546, 0.1589, 0.2548, 0.1367, 0.2318, 0.1465, 0.2289, 0.1491, 0.2556, 0.1396, 0.2576, 0.1764, 0.112, 0.1856, 0.1145, 0.176, 0.1435, 0.166, 0.1406, 0.1856, 0.1145, 0.1948, 0.1167, 0.1851, 0.1455, 0.176, 0.1435, 0.1948, 0.1167, 0.2055, 0.1192, 0.1957, 0.1486, 0.1851, 0.1455, 0.1962, 0.05175, 0.2088, 0.05059, 0.2098, 0.06809, 0.1981, 0.06903, 0.1858, 0.05354, 0.1962, 0.05175, 0.1981, 0.06903, 0.1884, 0.07012, 0.177, 0.05578, 0.1858, 0.05354, 0.1884, 0.07012, 0.1799, 0.07119, 0.7055, 0.4779, 0.693, 0.4781, 0.6909, 0.46, 0.7034, 0.4583, 0.693, 0.4781, 0.6793, 0.4786, 0.6768, 0.4612, 0.6909, 0.46, 0.6793, 0.4786, 0.6661, 0.4791, 0.6633, 0.4617, 0.6768, 0.4612, 0.6661, 0.4791, 0.6543, 0.481, 0.6512, 0.4641, 0.6633, 0.4617, 0.6783, 0.4016, 0.69, 0.4214, 0.6781, 0.4257, 0.6668, 0.4068, 0.6668, 0.4068, 0.6781, 0.4257, 0.6644, 0.428, 0.6546, 0.4101, 0.6546, 0.4101, 0.6644, 0.428, 0.6509, 0.4294, 0.6421, 0.4123, 0.6421, 0.4123, 0.6509, 0.4294, 0.6388, 0.4328, 0.63, 0.4163, 0.6783, 0.4016, 0.6668, 0.4068, 0.6551, 0.3875, 0.667, 0.382, 0.6668, 0.4068, 0.6546, 0.4101, 0.6436, 0.3915, 0.6551, 0.3875, 0.6546, 0.4101, 0.6421, 0.4123, 0.6317, 0.3944, 0.6436, 0.3915, 0.6421, 0.4123, 0.63, 0.4163, 0.6195, 0.3991, 0.6317, 0.3944, 0.2098, 0.06809, 0.2186, 0.0673, 0.2191, 0.08598, 0.21, 0.08637, 0.2055, 0.1192, 0.215, 0.1209, 0.2042, 0.1531, 0.1957, 0.1486, 0.2088, 0.05059, 0.2183, 0.05022, 0.2186, 0.0673, 0.2098, 0.06809, 0.6355, 0.03977, 0.6317, 0.02809, 0.6485, 0.02106, 0.6596, 0.02931, 0.6068, 0.04092, 0.6077, 0.02862, 0.6317, 0.02809, 0.6355, 0.03977, 0.5783, 0.03563, 0.5555, 0.02245, 0.5666, 0.01607, 0.5831, 0.0251, 0.6068, 0.04092, 0.5783, 0.03563, 0.5831, 0.0251, 0.6077, 0.02862, 0.208, 0.03346, 0.2196, 0.03393, 0.2183, 0.05022, 0.2088, 0.05059, 0.1713, 0.04031, 0.1816, 0.03679, 0.1858, 0.05354, 0.177, 0.05578, 0.1816, 0.03679, 0.194, 0.03455, 0.1962, 0.05175, 0.1858, 0.05354, 0.194, 0.03455, 0.208, 0.03346, 0.2088, 0.05059, 0.1962, 0.05175, 0.14, 0.2062, 0.1511, 0.2035, 0.1465, 0.2289, 0.1367, 0.2318, 0.161, 0.2004, 0.1726, 0.1997, 0.1665, 0.2269, 0.1559, 0.2271, 0.1511, 0.2035, 0.161, 0.2004, 0.1559, 0.2271, 0.1465, 0.2289, 0.1726, 0.1997, 0.1812, 0.2047, 0.1763, 0.2296, 0.1665, 0.2269, 0.166, 0.1406, 0.176, 0.1435, 0.1626, 0.1724, 0.1521, 0.1712, 0.1957, 0.1486, 0.2042, 0.1531, 0.1909, 0.1805, 0.1828, 0.175, 0.176, 0.1435, 0.1851, 0.1455, 0.172, 0.1728, 0.1626, 0.1724, 0.1851, 0.1455, 0.1957, 0.1486, 0.1828, 0.175, 0.172, 0.1728, 0.21, 0.08637, 0.2191, 0.08598, 0.215, 0.1209, 0.2055, 0.1192, 0.1985, 0.08637, 0.21, 0.08637, 0.2055, 0.1192, 0.1948, 0.1167, 0.1889, 0.0864, 0.1985, 0.08637, 0.1948, 0.1167, 0.1856, 0.1145, 0.1796, 0.08616, 0.1889, 0.0864, 0.1856, 0.1145, 0.1764, 0.112, 0.6661, 0.4791, 0.6793, 0.4786, 0.6794, 0.4969, 0.6669, 0.4975, 0.1563, 0.8404, 0.1572, 0.8576, 0.1471, 0.8575, 0.1467, 0.8402, 0.1241, 0.4674, 0.1164, 0.4939, 0.1028, 0.4914, 0.1125, 0.4659, 0.1125, 0.4659, 0.1028, 0.4914, 0.08852, 0.4873, 0.09946, 0.4619, 0.1164, 0.4939, 0.1115, 0.5211, 0.09508, 0.5195, 0.1028, 0.4914, 0.1028, 0.4914, 0.09508, 0.5195, 0.07859, 0.5148, 0.08852, 0.4873, 0.1115, 0.5211, 0.1098, 0.5474, 0.0888, 0.5461, 0.09508, 0.5195, 0.09508, 0.5195, 0.0888, 0.5461, 0.06885, 0.5397, 0.07859, 0.5148, 0.1098, 0.5474, 0.1098, 0.5703, 0.08255, 0.5694, 0.0888, 0.5461, 0.0888, 0.5461, 0.08255, 0.5694, 0.06562, 0.5474, 0.06885, 0.5397, 0.1098, 0.5703, 0.1103, 0.5908, 0.07614, 0.5906, 0.08255, 0.5694, 0.08255, 0.5694, 0.07614, 0.5906, 0.06859, 0.5812, 0.07059, 0.5701, 0.1103, 0.5908, 0.1116, 0.6104, 0.07057, 0.6111, 0.073, 0.6009, 0.07614, 0.5906, 0.1116, 0.6104, 0.1136, 0.6289, 0.06774, 0.6311, 0.07057, 0.6111, 0.07057, 0.6111, 0.06774, 0.6311, 0.04698, 0.6231, 0.05172, 0.6137, 0.1136, 0.6289, 0.1156, 0.6466, 0.06708, 0.6506, 0.06774, 0.6311, 0.01685, 0.652, 0.01906, 0.6401, 0.06774, 0.6311, 0.06708, 0.6506, 0.1156, 0.6466, 0.118, 0.6675, 0.06742, 0.6729, 0.06708, 0.6506, 0.06708, 0.6506, 0.06742, 0.6729, 0.01607, 0.6786, 0.01685, 0.652, 0.118, 0.6675, 0.1207, 0.691, 0.07073, 0.698, 0.06742, 0.6729, 0.06742, 0.6729, 0.07073, 0.698, 0.01982, 0.7089, 0.01607, 0.6786, 0.1207, 0.691, 0.1235, 0.7156, 0.07717, 0.7235, 0.07073, 0.698, 0.07073, 0.698, 0.07717, 0.7235, 0.02986, 0.7397, 0.01982, 0.7089, 0.1235, 0.7156, 0.1262, 0.739, 0.08509, 0.7473, 0.07717, 0.7235, 0.07717, 0.7235, 0.08509, 0.7473, 0.04638, 0.766, 0.02986, 0.7397, 0.1262, 0.739, 0.1285, 0.7596, 0.09467, 0.7673, 0.08509, 0.7473, 0.08509, 0.7473, 0.09467, 0.7673, 0.06541, 0.7854, 0.04638, 0.766, 0.1285, 0.7596, 0.1304, 0.7764, 0.1043, 0.7828, 0.09467, 0.7673, 0.09467, 0.7673, 0.1043, 0.7828, 0.08353, 0.797, 0.06541, 0.7854, 0.1316, 0.7873, 0.1333, 0.8041, 0.1172, 0.8072, 0.1103, 0.7917, 0.1103, 0.7917, 0.1172, 0.8072, 0.1053, 0.8128, 0.09473, 0.8014, 0.1467, 0.8402, 0.1471, 0.8575, 0.1364, 0.8572, 0.1359, 0.8398, 0.1241, 0.4674, 0.1357, 0.4693, 0.1297, 0.4959, 0.1164, 0.4939, 0.1357, 0.4693, 0.1489, 0.4721, 0.1443, 0.497, 0.1297, 0.4959, 0.1164, 0.4939, 0.1297, 0.4959, 0.1279, 0.5206, 0.1115, 0.5211, 0.1297, 0.4959, 0.1443, 0.497, 0.1446, 0.5183, 0.1279, 0.5206, 0.1115, 0.5211, 0.1279, 0.5206, 0.1308, 0.5449, 0.1098, 0.5474, 0.1279, 0.5206, 0.1446, 0.5183, 0.1506, 0.5385, 0.1308, 0.5449, 0.1098, 0.5474, 0.1308, 0.5449, 0.1367, 0.5662, 0.1098, 0.5703, 0.1308, 0.5449, 0.1506, 0.5385, 0.1607, 0.5561, 0.1367, 0.5662, 0.1098, 0.5703, 0.1367, 0.5662, 0.144, 0.5853, 0.1103, 0.5908, 0.1367, 0.5662, 0.1607, 0.5561, 0.1737, 0.5722, 0.144, 0.5853, 0.1103, 0.5908, 0.144, 0.5853, 0.1517, 0.604, 0.1116, 0.6104, 0.144, 0.5853, 0.1737, 0.5722, 0.1887, 0.5891, 0.1517, 0.604, 0.1116, 0.6104, 0.1517, 0.604, 0.1587, 0.6225, 0.1136, 0.6289, 0.1517, 0.604, 0.1887, 0.5891, 0.2025, 0.6084, 0.1587, 0.6225, 0.1136, 0.6289, 0.1587, 0.6225, 0.1641, 0.6407, 0.1156, 0.6466, 0.1587, 0.6225, 0.2025, 0.6084, 0.2128, 0.6291, 0.1641, 0.6407, 0.1156, 0.6466, 0.1641, 0.6407, 0.1689, 0.6622, 0.118, 0.6675, 0.1641, 0.6407, 0.2128, 0.6291, 0.22, 0.6551, 0.1689, 0.6622, 0.118, 0.6675, 0.1689, 0.6622, 0.1713, 0.6872, 0.1207, 0.691, 0.1689, 0.6622, 0.22, 0.6551, 0.2234, 0.6858, 0.1713, 0.6872, 0.1207, 0.691, 0.1713, 0.6872, 0.1707, 0.7134, 0.1235, 0.7156, 0.1713, 0.6872, 0.2234, 0.6858, 0.2206, 0.7184, 0.1707, 0.7134, 0.1235, 0.7156, 0.1707, 0.7134, 0.1682, 0.7383, 0.1262, 0.739, 0.1707, 0.7134, 0.2206, 0.7184, 0.2101, 0.748, 0.1682, 0.7383, 0.1262, 0.739, 0.1682, 0.7383, 0.1631, 0.7599, 0.1285, 0.7596, 0.1682, 0.7383, 0.2101, 0.748, 0.1956, 0.7713, 0.1631, 0.7599, 0.1285, 0.7596, 0.1631, 0.7599, 0.157, 0.7768, 0.1304, 0.7764, 0.1631, 0.7599, 0.1956, 0.7713, 0.1802, 0.7866, 0.157, 0.7768, 0.1316, 0.7873, 0.1527, 0.7875, 0.148, 0.8048, 0.1333, 0.8041, 0.1527, 0.7875, 0.1691, 0.794, 0.1597, 0.8083, 0.148, 0.8048, 0.1359, 0.8398, 0.1364, 0.8572, 0.1237, 0.857, 0.1231, 0.8401, 0.1125, 0.4659, 0.09946, 0.4619, 0.1116, 0.4389, 0.1236, 0.4431, 0.1241, 0.4674, 0.1125, 0.4659, 0.1236, 0.4431, 0.1344, 0.4449, 0.1357, 0.4693, 0.1241, 0.4674, 0.1344, 0.4449, 0.1452, 0.4476, 0.1489, 0.4721, 0.1357, 0.4693, 0.1452, 0.4476, 0.1571, 0.4521, 0.135, 0.4237, 0.1236, 0.4431, 0.1116, 0.4389, 0.1237, 0.4194, 0.1459, 0.4261, 0.1344, 0.4449, 0.1236, 0.4431, 0.135, 0.4237, 0.1566, 0.4296, 0.1452, 0.4476, 0.1344, 0.4449, 0.1459, 0.4261, 0.1675, 0.4349, 0.1571, 0.4521, 0.1452, 0.4476, 0.1566, 0.4296, 0.1553, 0.3888, 0.1442, 0.3856, 0.151, 0.3704, 0.1621, 0.3728, 0.1677, 0.39, 0.1553, 0.3888, 0.1621, 0.3728, 0.1748, 0.3732, 0.1804, 0.392, 0.1677, 0.39, 0.1748, 0.3732, 0.188, 0.3744, 0.1914, 0.3959, 0.1804, 0.392, 0.188, 0.3744, 0.1995, 0.3768, 0.1668, 0.3571, 0.1621, 0.3728, 0.151, 0.3704, 0.1557, 0.3556, 0.1791, 0.3567, 0.1748, 0.3732, 0.1621, 0.3728, 0.1668, 0.3571, 0.192, 0.3566, 0.188, 0.3744, 0.1748, 0.3732, 0.1791, 0.3567, 0.2035, 0.3572, 0.1995, 0.3768, 0.188, 0.3744, 0.192, 0.3566, 0.6526, 0.5636, 0.6547, 0.5394, 0.6656, 0.5382, 0.6633, 0.5646, 0.6744, 0.5646, 0.6773, 0.5366, 0.6889, 0.5351, 0.6862, 0.5641, 0.6633, 0.5646, 0.6656, 0.5382, 0.6773, 0.5366, 0.6744, 0.5646, 0.6862, 0.5641, 0.6889, 0.5351, 0.7001, 0.5353, 0.6973, 0.5629, 0.6794, 0.4969, 0.6923, 0.4966, 0.6908, 0.5156, 0.6789, 0.5162, 0.166, 0.3221, 0.1679, 0.3399, 0.1571, 0.3394, 0.1555, 0.3224, 0.1888, 0.3194, 0.1922, 0.338, 0.1798, 0.339, 0.1771, 0.3209, 0.1771, 0.3209, 0.1798, 0.339, 0.1679, 0.3399, 0.166, 0.3221, 0.1996, 0.317, 0.2035, 0.3367, 0.1922, 0.338, 0.1888, 0.3194, 0.6669, 0.4975, 0.6794, 0.4969, 0.6789, 0.5162, 0.667, 0.5171, 0.6656, 0.5382, 0.667, 0.5171, 0.6789, 0.5162, 0.6773, 0.5366, 0.6773, 0.5366, 0.6789, 0.5162, 0.6908, 0.5156, 0.6889, 0.5351, 0.6547, 0.5394, 0.6559, 0.5184, 0.667, 0.5171, 0.6656, 0.5382, 0.6889, 0.5351, 0.6908, 0.5156, 0.7025, 0.5162, 0.7001, 0.5353, 0.6847, 0.5929, 0.6862, 0.5641, 0.6973, 0.5629, 0.6956, 0.5905, 0.6623, 0.5892, 0.6633, 0.5646, 0.6744, 0.5646, 0.6728, 0.5914, 0.6728, 0.5914, 0.6744, 0.5646, 0.6862, 0.5641, 0.6847, 0.5929, 0.6516, 0.5863, 0.6526, 0.5636, 0.6633, 0.5646, 0.6623, 0.5892, 0.1574, 0.887, 0.1571, 0.9205, 0.1459, 0.9188, 0.1467, 0.8872, 0.1467, 0.8872, 0.1459, 0.9188, 0.1357, 0.9168, 0.1362, 0.8874, 0.1362, 0.8874, 0.1357, 0.9168, 0.1236, 0.9158, 0.124, 0.8876, 0.1348, 0.8221, 0.1359, 0.8398, 0.1231, 0.8401, 0.1213, 0.8234, 0.1465, 0.8226, 0.1467, 0.8402, 0.1359, 0.8398, 0.1348, 0.8221, 0.1565, 0.8238, 0.1563, 0.8404, 0.1467, 0.8402, 0.1465, 0.8226, 0.2035, 0.3367, 0.2035, 0.3572, 0.192, 0.3566, 0.1922, 0.338, 0.1922, 0.338, 0.192, 0.3566, 0.1791, 0.3567, 0.1798, 0.339, 0.1798, 0.339, 0.1791, 0.3567, 0.1668, 0.3571, 0.1679, 0.3399, 0.1679, 0.3399, 0.1668, 0.3571, 0.1557, 0.3556, 0.1571, 0.3394, 0.1793, 0.4158, 0.1688, 0.4108, 0.1804, 0.392, 0.1914, 0.3959, 0.1688, 0.4108, 0.1575, 0.4077, 0.1677, 0.39, 0.1804, 0.392, 0.1575, 0.4077, 0.146, 0.4056, 0.1553, 0.3888, 0.1677, 0.39, 0.146, 0.4056, 0.135, 0.4018, 0.1442, 0.3856, 0.1553, 0.3888, 0.1793, 0.4158, 0.1675, 0.4349, 0.1566, 0.4296, 0.1688, 0.4108, 0.1688, 0.4108, 0.1566, 0.4296, 0.1459, 0.4261, 0.1575, 0.4077, 0.1575, 0.4077, 0.1459, 0.4261, 0.135, 0.4237, 0.146, 0.4056, 0.146, 0.4056, 0.135, 0.4237, 0.1237, 0.4194, 0.135, 0.4018, 0.1231, 0.8401, 0.1237, 0.857, 0.1136, 0.8564, 0.1133, 0.8405, 0.124, 0.8876, 0.1236, 0.9158, 0.1129, 0.9165, 0.1134, 0.8871, 0.1213, 0.8234, 0.1231, 0.8401, 0.1133, 0.8405, 0.1111, 0.8258, 0.157, 0.7768, 0.1802, 0.7866, 0.1691, 0.794, 0.1527, 0.7875, 0.1304, 0.7764, 0.157, 0.7768, 0.1527, 0.7875, 0.1316, 0.7873, 0.1043, 0.7828, 0.1103, 0.7917, 0.09473, 0.8014, 0.08353, 0.797, 0.1304, 0.7764, 0.1316, 0.7873, 0.1103, 0.7917, 0.1043, 0.7828, 0.1172, 0.8072, 0.1213, 0.8234, 0.1111, 0.8258, 0.1053, 0.8128, 0.1597, 0.8083, 0.1565, 0.8238, 0.1465, 0.8226, 0.148, 0.8048, 0.148, 0.8048, 0.1465, 0.8226, 0.1348, 0.8221, 0.1333, 0.8041, 0.1333, 0.8041, 0.1348, 0.8221, 0.1213, 0.8234, 0.1172, 0.8072, 0.6518, 0.6045, 0.6516, 0.5863, 0.6623, 0.5892, 0.6629, 0.6087, 0.6733, 0.6137, 0.6728, 0.5914, 0.6847, 0.5929, 0.6859, 0.6172, 0.6629, 0.6087, 0.6623, 0.5892, 0.6728, 0.5914, 0.6733, 0.6137, 0.6859, 0.6172, 0.6847, 0.5929, 0.6956, 0.5905, 0.6965, 0.6142, 0.1571, 0.9205, 0.1561, 0.9548, 0.1451, 0.9507, 0.1459, 0.9188, 0.1236, 0.9158, 0.1237, 0.9439, 0.1128, 0.9455, 0.1129, 0.9165, 0.1459, 0.9188, 0.1451, 0.9507, 0.1355, 0.9463, 0.1357, 0.9168, 0.1357, 0.9168, 0.1355, 0.9463, 0.1237, 0.9439, 0.1236, 0.9158, 0.1237, 0.857, 0.124, 0.8876, 0.1134, 0.8871, 0.1136, 0.8564, 0.1364, 0.8572, 0.1362, 0.8874, 0.124, 0.8876, 0.1237, 0.857, 0.1471, 0.8575, 0.1467, 0.8872, 0.1362, 0.8874, 0.1364, 0.8572, 0.1572, 0.8576, 0.1574, 0.887, 0.1467, 0.8872, 0.1471, 0.8575, 0.6555, 0.499, 0.6669, 0.4975, 0.667, 0.5171, 0.6559, 0.5184, 0.6923, 0.4966, 0.7046, 0.4972, 0.7025, 0.5162, 0.6908, 0.5156, 0.5606, 0.2325, 0.5537, 0.2442, 0.5475, 0.2271, 0.5571, 0.2232, 0.073, 0.6009, 0.07057, 0.6111, 0.05172, 0.6137, 0.06349, 0.5976, 0.1521, 0.1712, 0.1626, 0.1724, 0.1511, 0.2035, 0.14, 0.2062, 0.1828, 0.175, 0.1909, 0.1805, 0.1812, 0.2047, 0.1726, 0.1997, 0.1626, 0.1724, 0.172, 0.1728, 0.161, 0.2004, 0.1511, 0.2035, 0.172, 0.1728, 0.1828, 0.175, 0.1726, 0.1997, 0.161, 0.2004, 0.1561, 0.9548, 0.1546, 0.9839, 0.1431, 0.9773, 0.1451, 0.9507, 0.1237, 0.9439, 0.1224, 0.9678, 0.1117, 0.9688, 0.1128, 0.9455, 0.1451, 0.9507, 0.1431, 0.9773, 0.1338, 0.9722, 0.1355, 0.9463, 0.1355, 0.9463, 0.1338, 0.9722, 0.1224, 0.9678, 0.1237, 0.9439, 0.07614, 0.5906, 0.073, 0.6009, 0.06349, 0.5976, 0.06859, 0.5812, 0.06859, 0.5812, 0.06349, 0.5976, 0.05337, 0.5956, 0.05669, 0.5838, 0.06349, 0.5976, 0.05172, 0.6137, 0.04104, 0.6078, 0.05337, 0.5956, 0.5537, 0.2442, 0.544, 0.2638, 0.5393, 0.2592, 0.5436, 0.2478, 0.5091, 0.2094, 0.5355, 0.2101, 0.5248, 0.2234, 0.5125, 0.2235, 0.05817, 0.5618, 0.06859, 0.5812, 0.05669, 0.5838, 0.05257, 0.5712, 0.5355, 0.2101, 0.5475, 0.2271, 0.5383, 0.2352, 0.5248, 0.2234, 0.5475, 0.2271, 0.5537, 0.2442, 0.5436, 0.2478, 0.5383, 0.2352, 0.5571, 0.2232, 0.5475, 0.2271, 0.5355, 0.2101, 0.554, 0.2121, 0.5537, 0.2442, 0.5571, 0.2551, 0.5481, 0.2705, 0.544, 0.2638, 0.05172, 0.6137, 0.02546, 0.6178, 0.02888, 0.6087, 0.04104, 0.6078, 0.5502, 0.192, 0.5315, 0.2009, 0.5043, 0.1979, 0.5003, 0.1862, 0.08255, 0.5694, 0.07059, 0.5701, 0.06186, 0.5548, 0.06562, 0.5474, 0.05172, 0.6137, 0.04698, 0.6231, 0.0221, 0.6288, 0.02546, 0.6178, 0.04698, 0.6231, 0.06774, 0.6311, 0.01906, 0.6401, 0.0221, 0.6288, 0.5043, 0.1979, 0.5315, 0.2009, 0.5355, 0.2101, 0.5091, 0.2094, 0.06186, 0.5548, 0.07059, 0.5701, 0.06859, 0.5812, 0.05817, 0.5618, 0.5481, 0.2705, 0.5571, 0.2551, 0.5682, 0.2533, 0.5523, 0.2775, 0.4193, 0.9288, 0.4191, 0.9138, 0.4284, 0.9136, 0.4278, 0.9299, 0.8223, 0.3511, 0.8325, 0.3256, 0.8467, 0.3298, 0.8346, 0.3539, 0.8346, 0.3539, 0.8467, 0.3298, 0.8613, 0.336, 0.8481, 0.3596, 0.8325, 0.3256, 0.8405, 0.299, 0.8577, 0.3025, 0.8467, 0.3298, 0.8467, 0.3298, 0.8577, 0.3025, 0.8745, 0.3094, 0.8613, 0.336, 0.8405, 0.299, 0.8449, 0.273, 0.8668, 0.2763, 0.8577, 0.3025, 0.8577, 0.3025, 0.8668, 0.2763, 0.8869, 0.2849, 0.8745, 0.3094, 0.8449, 0.273, 0.8469, 0.2503, 0.8749, 0.2533, 0.8668, 0.2763, 0.8909, 0.2775, 0.8869, 0.2849, 0.8668, 0.2763, 0.8749, 0.2533, 0.8469, 0.2503, 0.8476, 0.2301, 0.8826, 0.2325, 0.8749, 0.2533, 0.8749, 0.2533, 0.8826, 0.2325, 0.8895, 0.2442, 0.8861, 0.2551, 0.8476, 0.2301, 0.8474, 0.2105, 0.8892, 0.2121, 0.886, 0.2232, 0.8826, 0.2325, 0.8474, 0.2105, 0.8465, 0.1916, 0.8929, 0.192, 0.8892, 0.2121, 0.8892, 0.2121, 0.8929, 0.192, 0.9117, 0.2009, 0.9076, 0.2101, 0.8465, 0.1916, 0.8454, 0.1735, 0.8948, 0.1722, 0.8929, 0.192, 0.8948, 0.1722, 0.9459, 0.1739, 0.9429, 0.1862, 0.8929, 0.192, 0.8454, 0.1735, 0.8439, 0.1524, 0.8957, 0.1496, 0.8948, 0.1722, 0.8948, 0.1722, 0.8957, 0.1496, 0.9481, 0.1468, 0.9459, 0.1739, 0.8439, 0.1524, 0.8423, 0.1286, 0.8937, 0.124, 0.8957, 0.1496, 0.8957, 0.1496, 0.8937, 0.124, 0.9459, 0.116, 0.9481, 0.1468, 0.8423, 0.1286, 0.8407, 0.1036, 0.8887, 0.09787, 0.8937, 0.124, 0.8937, 0.124, 0.8887, 0.09787, 0.9373, 0.0846, 0.9459, 0.116, 0.8407, 0.1036, 0.8392, 0.07986, 0.8816, 0.07363, 0.8887, 0.09787, 0.8887, 0.09787, 0.8816, 0.07363, 0.9232, 0.0567, 0.9373, 0.0846, 0.8392, 0.07986, 0.8377, 0.05876, 0.8734, 0.0527, 0.8816, 0.07363, 0.8816, 0.07363, 0.8734, 0.0527, 0.905, 0.0361, 0.9232, 0.0567, 0.8377, 0.05876, 0.8363, 0.04092, 0.8649, 0.03563, 0.8734, 0.0527, 0.8734, 0.0527, 0.8649, 0.03563, 0.8877, 0.02245, 0.905, 0.0361, 0.4314, 0.9835, 0.4335, 0.9654, 0.4475, 0.9665, 0.4471, 0.9839, 0.4471, 0.9839, 0.4475, 0.9665, 0.4591, 0.9661, 0.4629, 0.9826, 0.4278, 0.9299, 0.4284, 0.9136, 0.438, 0.9136, 0.4375, 0.931, 0.8223, 0.3511, 0.8099, 0.348, 0.8185, 0.322, 0.8325, 0.3256, 0.8099, 0.348, 0.796, 0.3439, 0.8032, 0.3192, 0.8185, 0.322, 0.8325, 0.3256, 0.8185, 0.322, 0.8233, 0.2978, 0.8405, 0.299, 0.8185, 0.322, 0.8032, 0.3192, 0.8054, 0.2984, 0.8233, 0.2978, 0.8405, 0.299, 0.8233, 0.2978, 0.8228, 0.2736, 0.8449, 0.273, 0.8233, 0.2978, 0.8054, 0.2984, 0.8016, 0.2785, 0.8228, 0.2736, 0.8449, 0.273, 0.8228, 0.2736, 0.8186, 0.2523, 0.8469, 0.2503, 0.8228, 0.2736, 0.8016, 0.2785, 0.793, 0.2609, 0.8186, 0.2523, 0.8469, 0.2503, 0.8186, 0.2523, 0.8127, 0.2331, 0.8476, 0.2301, 0.8186, 0.2523, 0.793, 0.2609, 0.7813, 0.2445, 0.8127, 0.2331, 0.8476, 0.2301, 0.8127, 0.2331, 0.8062, 0.2142, 0.8474, 0.2105, 0.8127, 0.2331, 0.7813, 0.2445, 0.7674, 0.2273, 0.8062, 0.2142, 0.8474, 0.2105, 0.8062, 0.2142, 0.8001, 0.1956, 0.8465, 0.1916, 0.8062, 0.2142, 0.7674, 0.2273, 0.7547, 0.2075, 0.8001, 0.1956, 0.8465, 0.1916, 0.8001, 0.1956, 0.7956, 0.1771, 0.8454, 0.1735, 0.8001, 0.1956, 0.7547, 0.2075, 0.7454, 0.1862, 0.7956, 0.1771, 0.8454, 0.1735, 0.7956, 0.1771, 0.7919, 0.1552, 0.8439, 0.1524, 0.7956, 0.1771, 0.7454, 0.1862, 0.7395, 0.1597, 0.7919, 0.1552, 0.8439, 0.1524, 0.7919, 0.1552, 0.7906, 0.13, 0.8423, 0.1286, 0.7919, 0.1552, 0.7395, 0.1597, 0.7376, 0.129, 0.7906, 0.13, 0.8423, 0.1286, 0.7906, 0.13, 0.7921, 0.1037, 0.8407, 0.1036, 0.7906, 0.13, 0.7376, 0.129, 0.7422, 0.09693, 0.7921, 0.1037, 0.8407, 0.1036, 0.7921, 0.1037, 0.7961, 0.07884, 0.8392, 0.07986, 0.7921, 0.1037, 0.7422, 0.09693, 0.7525, 0.0675, 0.7961, 0.07884, 0.8392, 0.07986, 0.7961, 0.07884, 0.8015, 0.05726, 0.8377, 0.05876, 0.7961, 0.07884, 0.7525, 0.0675, 0.768, 0.04481, 0.8015, 0.05726, 0.8377, 0.05876, 0.8015, 0.05726, 0.8077, 0.03977, 0.8363, 0.04092, 0.8015, 0.05726, 0.768, 0.04481, 0.7835, 0.02931, 0.8077, 0.03977, 0.4314, 0.9835, 0.4163, 0.9805, 0.4211, 0.9632, 0.4335, 0.9654, 0.4163, 0.9805, 0.4018, 0.9751, 0.4107, 0.9597, 0.4211, 0.9632, 0.4375, 0.931, 0.438, 0.9136, 0.4495, 0.9136, 0.4493, 0.9319, 0.8346, 0.3539, 0.8481, 0.3596, 0.8353, 0.3807, 0.8227, 0.3755, 0.8223, 0.3511, 0.8346, 0.3539, 0.8227, 0.3755, 0.811, 0.3728, 0.8099, 0.348, 0.8223, 0.3511, 0.811, 0.3728, 0.7993, 0.3693, 0.796, 0.3439, 0.8099, 0.348, 0.7993, 0.3693, 0.7866, 0.3641, 0.8115, 0.3944, 0.8227, 0.3755, 0.8353, 0.3807, 0.8236, 0.3991, 0.7996, 0.3915, 0.811, 0.3728, 0.8227, 0.3755, 0.8115, 0.3944, 0.788, 0.3875, 0.7993, 0.3693, 0.811, 0.3728, 0.7996, 0.3915, 0.7762, 0.382, 0.7866, 0.3641, 0.7993, 0.3693, 0.788, 0.3875, 0.7922, 0.4294, 0.8043, 0.4328, 0.7973, 0.4487, 0.7852, 0.4458, 0.7787, 0.428, 0.7922, 0.4294, 0.7852, 0.4458, 0.7715, 0.4449, 0.7651, 0.4257, 0.7787, 0.428, 0.7715, 0.4449, 0.7572, 0.4429, 0.7531, 0.4214, 0.7651, 0.4257, 0.7572, 0.4429, 0.7448, 0.4397, 0.7799, 0.4617, 0.7852, 0.4458, 0.7973, 0.4487, 0.792, 0.4641, 0.7663, 0.4612, 0.7715, 0.4449, 0.7852, 0.4458, 0.7799, 0.4617, 0.7522, 0.46, 0.7572, 0.4429, 0.7715, 0.4449, 0.7663, 0.4612, 0.7397, 0.4583, 0.7448, 0.4397, 0.7572, 0.4429, 0.7522, 0.46, 0.3791, 0.7424, 0.3858, 0.7169, 0.3957, 0.7174, 0.3886, 0.7444, 0.3984, 0.7452, 0.4065, 0.7175, 0.4171, 0.7178, 0.4092, 0.7454, 0.3886, 0.7444, 0.3957, 0.7174, 0.4065, 0.7175, 0.3984, 0.7452, 0.4092, 0.7454, 0.4171, 0.7178, 0.4271, 0.72, 0.4192, 0.7457, 0.7639, 0.4786, 0.7638, 0.4969, 0.7508, 0.4966, 0.7501, 0.4781, 0.7501, 0.4781, 0.7508, 0.4966, 0.7386, 0.4972, 0.7376, 0.4779, 0.4335, 0.7019, 0.4232, 0.6992, 0.4282, 0.6806, 0.4391, 0.683, 0.4232, 0.6992, 0.4124, 0.6979, 0.4166, 0.6791, 0.4282, 0.6806, 0.4124, 0.6979, 0.4016, 0.6969, 0.4054, 0.6779, 0.4166, 0.6791, 0.4016, 0.6969, 0.3916, 0.6961, 0.395, 0.6776, 0.4054, 0.6779, 0.7889, 0.481, 0.7876, 0.499, 0.7762, 0.4975, 0.7771, 0.4791, 0.3957, 0.7174, 0.4016, 0.6969, 0.4124, 0.6979, 0.4065, 0.7175, 0.4065, 0.7175, 0.4124, 0.6979, 0.4232, 0.6992, 0.4171, 0.7178, 0.3858, 0.7169, 0.3916, 0.6961, 0.4016, 0.6969, 0.3957, 0.7174, 0.4171, 0.7178, 0.4232, 0.6992, 0.4335, 0.7019, 0.4271, 0.72, 0.406, 0.7731, 0.4092, 0.7454, 0.4192, 0.7457, 0.4158, 0.7704, 0.386, 0.7711, 0.3886, 0.7444, 0.3984, 0.7452, 0.3954, 0.7729, 0.3954, 0.7729, 0.3984, 0.7452, 0.4092, 0.7454, 0.406, 0.7731, 0.3762, 0.7682, 0.3791, 0.7424, 0.3886, 0.7444, 0.386, 0.7711, 0.4159, 0.888, 0.4055, 0.8594, 0.4155, 0.8565, 0.4251, 0.8855, 0.4251, 0.8855, 0.4155, 0.8565, 0.4245, 0.8545, 0.4342, 0.8833, 0.4342, 0.8833, 0.4245, 0.8545, 0.4351, 0.8514, 0.445, 0.8808, 0.4357, 0.9483, 0.4375, 0.931, 0.4493, 0.9319, 0.4483, 0.9494, 0.4252, 0.9465, 0.4278, 0.9299, 0.4375, 0.931, 0.4357, 0.9483, 0.4164, 0.9442, 0.4193, 0.9288, 0.4278, 0.9299, 0.4252, 0.9465, 0.7376, 0.4779, 0.7397, 0.4583, 0.7522, 0.46, 0.7501, 0.4781, 0.7501, 0.4781, 0.7522, 0.46, 0.7663, 0.4612, 0.7639, 0.4786, 0.7639, 0.4786, 0.7663, 0.4612, 0.7799, 0.4617, 0.7771, 0.4791, 0.7771, 0.4791, 0.7799, 0.4617, 0.792, 0.4641, 0.7889, 0.481, 0.7648, 0.4016, 0.7764, 0.4068, 0.7651, 0.4257, 0.7531, 0.4214, 0.7764, 0.4068, 0.7886, 0.4101, 0.7787, 0.428, 0.7651, 0.4257, 0.7886, 0.4101, 0.8011, 0.4123, 0.7922, 0.4294, 0.7787, 0.428, 0.8011, 0.4123, 0.8132, 0.4163, 0.8043, 0.4328, 0.7922, 0.4294, 0.7648, 0.4016, 0.7762, 0.382, 0.788, 0.3875, 0.7764, 0.4068, 0.7764, 0.4068, 0.788, 0.3875, 0.7996, 0.3915, 0.7886, 0.4101, 0.7886, 0.4101, 0.7996, 0.3915, 0.8115, 0.3944, 0.8011, 0.4123, 0.8011, 0.4123, 0.8115, 0.3944, 0.8236, 0.3991, 0.8132, 0.4163, 0.4493, 0.9319, 0.4495, 0.9136, 0.4586, 0.914, 0.4581, 0.9327, 0.445, 0.8808, 0.4351, 0.8514, 0.4437, 0.8469, 0.4545, 0.8791, 0.4483, 0.9494, 0.4493, 0.9319, 0.4581, 0.9327, 0.4578, 0.9498, 0.8077, 0.03977, 0.7835, 0.02931, 0.7947, 0.02106, 0.8114, 0.02809, 0.8363, 0.04092, 0.8077, 0.03977, 0.8114, 0.02809, 0.8354, 0.02862, 0.8649, 0.03563, 0.8601, 0.0251, 0.8766, 0.01607, 0.8877, 0.02245, 0.8363, 0.04092, 0.8354, 0.02862, 0.8601, 0.0251, 0.8649, 0.03563, 0.4475, 0.9665, 0.4483, 0.9494, 0.4578, 0.9498, 0.4591, 0.9661, 0.4107, 0.9597, 0.4164, 0.9442, 0.4252, 0.9465, 0.4211, 0.9632, 0.4211, 0.9632, 0.4252, 0.9465, 0.4357, 0.9483, 0.4335, 0.9654, 0.4335, 0.9654, 0.4357, 0.9483, 0.4483, 0.9494, 0.4475, 0.9665, 0.3795, 0.7938, 0.3762, 0.7682, 0.386, 0.7711, 0.3906, 0.7965, 0.4004, 0.7996, 0.3954, 0.7729, 0.406, 0.7731, 0.4121, 0.8003, 0.3906, 0.7965, 0.386, 0.7711, 0.3954, 0.7729, 0.4004, 0.7996, 0.4121, 0.8003, 0.406, 0.7731, 0.4158, 0.7704, 0.4207, 0.7953, 0.4055, 0.8594, 0.3916, 0.8288, 0.4021, 0.8276, 0.4155, 0.8565, 0.4351, 0.8514, 0.4222, 0.825, 0.4303, 0.8195, 0.4437, 0.8469, 0.4155, 0.8565, 0.4021, 0.8276, 0.4114, 0.8272, 0.4245, 0.8545, 0.4245, 0.8545, 0.4114, 0.8272, 0.4222, 0.825, 0.4351, 0.8514, 0.4495, 0.9136, 0.445, 0.8808, 0.4545, 0.8791, 0.4586, 0.914, 0.438, 0.9136, 0.4342, 0.8833, 0.445, 0.8808, 0.4495, 0.9136, 0.4284, 0.9136, 0.4251, 0.8855, 0.4342, 0.8833, 0.438, 0.9136, 0.4191, 0.9138, 0.4159, 0.888, 0.4251, 0.8855, 0.4284, 0.9136, 0.7771, 0.4791, 0.7762, 0.4975, 0.7638, 0.4969, 0.7639, 0.4786, 0.3958, 0.1596, 0.3862, 0.1598, 0.3866, 0.1425, 0.3967, 0.1424, 0.3635, 0.5326, 0.352, 0.5341, 0.3423, 0.5086, 0.3558, 0.5061, 0.352, 0.5341, 0.3389, 0.5381, 0.328, 0.5127, 0.3423, 0.5086, 0.3558, 0.5061, 0.3423, 0.5086, 0.3346, 0.4805, 0.351, 0.4789, 0.3423, 0.5086, 0.328, 0.5127, 0.3181, 0.4852, 0.3346, 0.4805, 0.351, 0.4789, 0.3346, 0.4805, 0.3283, 0.4539, 0.3493, 0.4526, 0.3346, 0.4805, 0.3181, 0.4852, 0.3083, 0.4603, 0.3283, 0.4539, 0.3493, 0.4526, 0.3283, 0.4539, 0.322, 0.4306, 0.3492, 0.4297, 0.3283, 0.4539, 0.3083, 0.4603, 0.3051, 0.4526, 0.322, 0.4306, 0.3492, 0.4297, 0.322, 0.4306, 0.3156, 0.4094, 0.3498, 0.4092, 0.322, 0.4306, 0.3101, 0.4299, 0.3081, 0.4188, 0.3156, 0.4094, 0.3498, 0.4092, 0.3156, 0.4094, 0.3125, 0.3991, 0.31, 0.3889, 0.3511, 0.3896, 0.3511, 0.3896, 0.31, 0.3889, 0.3072, 0.3689, 0.353, 0.3711, 0.31, 0.3889, 0.2912, 0.3863, 0.2865, 0.3769, 0.3072, 0.3689, 0.353, 0.3711, 0.3072, 0.3689, 0.3066, 0.3494, 0.355, 0.3534, 0.2563, 0.348, 0.3066, 0.3494, 0.3072, 0.3689, 0.2585, 0.3599, 0.355, 0.3534, 0.3066, 0.3494, 0.3069, 0.3271, 0.3575, 0.3325, 0.3066, 0.3494, 0.2563, 0.348, 0.2555, 0.3214, 0.3069, 0.3271, 0.3575, 0.3325, 0.3069, 0.3271, 0.3102, 0.302, 0.3602, 0.309, 0.3069, 0.3271, 0.2555, 0.3214, 0.2593, 0.2911, 0.3102, 0.302, 0.3602, 0.309, 0.3102, 0.302, 0.3166, 0.2765, 0.3629, 0.2844, 0.3102, 0.302, 0.2593, 0.2911, 0.2693, 0.2603, 0.3166, 0.2765, 0.3629, 0.2844, 0.3166, 0.2765, 0.3246, 0.2527, 0.3657, 0.261, 0.3166, 0.2765, 0.2693, 0.2603, 0.2859, 0.234, 0.3246, 0.2527, 0.3657, 0.261, 0.3246, 0.2527, 0.3341, 0.2327, 0.368, 0.2404, 0.3246, 0.2527, 0.2859, 0.234, 0.3049, 0.2146, 0.3341, 0.2327, 0.368, 0.2404, 0.3341, 0.2327, 0.3438, 0.2172, 0.3699, 0.2236, 0.3341, 0.2327, 0.3049, 0.2146, 0.323, 0.203, 0.3438, 0.2172, 0.3711, 0.2127, 0.3497, 0.2083, 0.3567, 0.1928, 0.3728, 0.1959, 0.3497, 0.2083, 0.3342, 0.1986, 0.3448, 0.1872, 0.3567, 0.1928, 0.3862, 0.1598, 0.3753, 0.1602, 0.3758, 0.1428, 0.3866, 0.1425, 0.3635, 0.5326, 0.3558, 0.5061, 0.3692, 0.5041, 0.3751, 0.5307, 0.3751, 0.5307, 0.3692, 0.5041, 0.3838, 0.503, 0.3883, 0.5279, 0.3558, 0.5061, 0.351, 0.4789, 0.3674, 0.4794, 0.3692, 0.5041, 0.3692, 0.5041, 0.3674, 0.4794, 0.3841, 0.4817, 0.3838, 0.503, 0.351, 0.4789, 0.3493, 0.4526, 0.3702, 0.4551, 0.3674, 0.4794, 0.3674, 0.4794, 0.3702, 0.4551, 0.3901, 0.4615, 0.3841, 0.4817, 0.3493, 0.4526, 0.3492, 0.4297, 0.3762, 0.4338, 0.3702, 0.4551, 0.3702, 0.4551, 0.3762, 0.4338, 0.4002, 0.4439, 0.3901, 0.4615, 0.3492, 0.4297, 0.3498, 0.4092, 0.3835, 0.4147, 0.3762, 0.4338, 0.3762, 0.4338, 0.3835, 0.4147, 0.4131, 0.4278, 0.4002, 0.4439, 0.3498, 0.4092, 0.3511, 0.3896, 0.3912, 0.396, 0.3835, 0.4147, 0.3835, 0.4147, 0.3912, 0.396, 0.4282, 0.4109, 0.4131, 0.4278, 0.3511, 0.3896, 0.353, 0.3711, 0.3982, 0.3775, 0.3912, 0.396, 0.3912, 0.396, 0.3982, 0.3775, 0.4419, 0.3916, 0.4282, 0.4109, 0.353, 0.3711, 0.355, 0.3534, 0.4035, 0.3593, 0.3982, 0.3775, 0.3982, 0.3775, 0.4035, 0.3593, 0.4523, 0.3709, 0.4419, 0.3916, 0.355, 0.3534, 0.3575, 0.3325, 0.4084, 0.3378, 0.4035, 0.3593, 0.4035, 0.3593, 0.4084, 0.3378, 0.4594, 0.3449, 0.4523, 0.3709, 0.3575, 0.3325, 0.3602, 0.309, 0.4108, 0.3128, 0.4084, 0.3378, 0.4084, 0.3378, 0.4108, 0.3128, 0.4629, 0.3142, 0.4594, 0.3449, 0.3602, 0.309, 0.3629, 0.2844, 0.4102, 0.2866, 0.4108, 0.3128, 0.4108, 0.3128, 0.4102, 0.2866, 0.46, 0.2816, 0.4629, 0.3142, 0.3629, 0.2844, 0.3657, 0.261, 0.4076, 0.2617, 0.4102, 0.2866, 0.4102, 0.2866, 0.4076, 0.2617, 0.4496, 0.252, 0.46, 0.2816, 0.3657, 0.261, 0.368, 0.2404, 0.4026, 0.2401, 0.4076, 0.2617, 0.4076, 0.2617, 0.4026, 0.2401, 0.435, 0.2287, 0.4496, 0.252, 0.368, 0.2404, 0.3699, 0.2236, 0.3965, 0.2232, 0.4026, 0.2401, 0.4026, 0.2401, 0.3965, 0.2232, 0.4197, 0.2134, 0.435, 0.2287, 0.3711, 0.2127, 0.3728, 0.1959, 0.3874, 0.1952, 0.3922, 0.2125, 0.3922, 0.2125, 0.3874, 0.1952, 0.3991, 0.1917, 0.4086, 0.206, 0.3753, 0.1602, 0.3625, 0.1599, 0.3632, 0.143, 0.3758, 0.1428, 0.352, 0.5341, 0.363, 0.5569, 0.3511, 0.5611, 0.3389, 0.5381, 0.3635, 0.5326, 0.3739, 0.5551, 0.363, 0.5569, 0.352, 0.5341, 0.3751, 0.5307, 0.3847, 0.5524, 0.3739, 0.5551, 0.3635, 0.5326, 0.3883, 0.5279, 0.3966, 0.5479, 0.3847, 0.5524, 0.3751, 0.5307, 0.3745, 0.5763, 0.3632, 0.5806, 0.3511, 0.5611, 0.363, 0.5569, 0.3854, 0.5739, 0.3745, 0.5763, 0.363, 0.5569, 0.3739, 0.5551, 0.3961, 0.5704, 0.3854, 0.5739, 0.3739, 0.5551, 0.3847, 0.5524, 0.4069, 0.5651, 0.3961, 0.5704, 0.3847, 0.5524, 0.3966, 0.5479, 0.3948, 0.6112, 0.4016, 0.6272, 0.3905, 0.6296, 0.3837, 0.6144, 0.4072, 0.61, 0.4142, 0.6268, 0.4016, 0.6272, 0.3948, 0.6112, 0.4199, 0.608, 0.4275, 0.6256, 0.4142, 0.6268, 0.4072, 0.61, 0.4309, 0.6041, 0.439, 0.6232, 0.4275, 0.6256, 0.4199, 0.608, 0.4062, 0.6429, 0.3952, 0.6444, 0.3905, 0.6296, 0.4016, 0.6272, 0.4186, 0.6433, 0.4062, 0.6429, 0.4016, 0.6272, 0.4142, 0.6268, 0.4315, 0.6434, 0.4186, 0.6433, 0.4142, 0.6268, 0.4275, 0.6256, 0.443, 0.6428, 0.4315, 0.6434, 0.4275, 0.6256, 0.439, 0.6232, 0.7906, 0.5636, 0.7798, 0.5646, 0.7775, 0.5382, 0.7884, 0.5394, 0.7687, 0.5646, 0.7569, 0.5641, 0.7543, 0.5351, 0.7658, 0.5366, 0.7798, 0.5646, 0.7687, 0.5646, 0.7658, 0.5366, 0.7775, 0.5382, 0.7569, 0.5641, 0.7459, 0.5629, 0.7431, 0.5353, 0.7543, 0.5351, 0.7638, 0.4969, 0.7642, 0.5162, 0.7523, 0.5156, 0.7508, 0.4966, 0.4054, 0.6779, 0.395, 0.6776, 0.3966, 0.6606, 0.4074, 0.6601, 0.4282, 0.6806, 0.4166, 0.6791, 0.4192, 0.661, 0.4316, 0.662, 0.4166, 0.6791, 0.4054, 0.6779, 0.4074, 0.6601, 0.4192, 0.661, 0.4391, 0.683, 0.4282, 0.6806, 0.4316, 0.662, 0.4429, 0.6633, 0.7762, 0.4975, 0.7761, 0.5171, 0.7642, 0.5162, 0.7638, 0.4969, 0.7775, 0.5382, 0.7658, 0.5366, 0.7642, 0.5162, 0.7761, 0.5171, 0.7658, 0.5366, 0.7543, 0.5351, 0.7523, 0.5156, 0.7642, 0.5162, 0.7884, 0.5394, 0.7775, 0.5382, 0.7761, 0.5171, 0.7872, 0.5184, 0.7543, 0.5351, 0.7431, 0.5353, 0.7406, 0.5162, 0.7523, 0.5156, 0.7585, 0.5929, 0.7476, 0.5905, 0.7459, 0.5629, 0.7569, 0.5641, 0.7808, 0.5892, 0.7704, 0.5914, 0.7687, 0.5646, 0.7798, 0.5646, 0.7704, 0.5914, 0.7585, 0.5929, 0.7569, 0.5641, 0.7687, 0.5646, 0.7916, 0.5863, 0.7808, 0.5892, 0.7798, 0.5646, 0.7906, 0.5636, 0.3969, 0.113, 0.3861, 0.1128, 0.3854, 0.08118, 0.3966, 0.07947, 0.3861, 0.1128, 0.3757, 0.1126, 0.3752, 0.08316, 0.3854, 0.08118, 0.3757, 0.1126, 0.3635, 0.1124, 0.3631, 0.08419, 0.3752, 0.08316, 0.3743, 0.1779, 0.3607, 0.1766, 0.3625, 0.1599, 0.3753, 0.1602, 0.386, 0.1774, 0.3743, 0.1779, 0.3753, 0.1602, 0.3862, 0.1598, 0.396, 0.1762, 0.386, 0.1774, 0.3862, 0.1598, 0.3958, 0.1596, 0.4429, 0.6633, 0.4316, 0.662, 0.4315, 0.6434, 0.443, 0.6428, 0.4316, 0.662, 0.4192, 0.661, 0.4186, 0.6433, 0.4315, 0.6434, 0.4192, 0.661, 0.4074, 0.6601, 0.4062, 0.6429, 0.4186, 0.6433, 0.4074, 0.6601, 0.3966, 0.6606, 0.3952, 0.6444, 0.4062, 0.6429, 0.4188, 0.5842, 0.4309, 0.6041, 0.4199, 0.608, 0.4082, 0.5892, 0.4082, 0.5892, 0.4199, 0.608, 0.4072, 0.61, 0.397, 0.5923, 0.397, 0.5923, 0.4072, 0.61, 0.3948, 0.6112, 0.3855, 0.5944, 0.3855, 0.5944, 0.3948, 0.6112, 0.3837, 0.6144, 0.3745, 0.5982, 0.4188, 0.5842, 0.4082, 0.5892, 0.3961, 0.5704, 0.4069, 0.5651, 0.4082, 0.5892, 0.397, 0.5923, 0.3854, 0.5739, 0.3961, 0.5704, 0.397, 0.5923, 0.3855, 0.5944, 0.3745, 0.5763, 0.3854, 0.5739, 0.3855, 0.5944, 0.3745, 0.5982, 0.3632, 0.5806, 0.3745, 0.5763, 0.3625, 0.1599, 0.3528, 0.1595, 0.3531, 0.1436, 0.3632, 0.143, 0.3635, 0.1124, 0.3529, 0.1129, 0.3524, 0.0835, 0.3631, 0.08419, 0.3607, 0.1766, 0.3506, 0.1742, 0.3528, 0.1595, 0.3625, 0.1599, 0.3965, 0.2232, 0.3922, 0.2125, 0.4086, 0.206, 0.4197, 0.2134, 0.3699, 0.2236, 0.3711, 0.2127, 0.3922, 0.2125, 0.3965, 0.2232, 0.3438, 0.2172, 0.323, 0.203, 0.3342, 0.1986, 0.3497, 0.2083, 0.3699, 0.2236, 0.3438, 0.2172, 0.3497, 0.2083, 0.3711, 0.2127, 0.3567, 0.1928, 0.3448, 0.1872, 0.3506, 0.1742, 0.3607, 0.1766, 0.3991, 0.1917, 0.3874, 0.1952, 0.386, 0.1774, 0.396, 0.1762, 0.3874, 0.1952, 0.3728, 0.1959, 0.3743, 0.1779, 0.386, 0.1774, 0.3728, 0.1959, 0.3567, 0.1928, 0.3607, 0.1766, 0.3743, 0.1779, 0.7913, 0.6045, 0.7802, 0.6087, 0.7808, 0.5892, 0.7916, 0.5863, 0.7699, 0.6137, 0.7573, 0.6172, 0.7585, 0.5929, 0.7704, 0.5914, 0.7802, 0.6087, 0.7699, 0.6137, 0.7704, 0.5914, 0.7808, 0.5892, 0.7573, 0.6172, 0.7466, 0.6142, 0.7476, 0.5905, 0.7585, 0.5929, 0.3966, 0.07947, 0.3854, 0.08118, 0.3846, 0.04925, 0.3956, 0.04518, 0.3631, 0.08419, 0.3524, 0.0835, 0.3523, 0.05446, 0.3632, 0.0561, 0.3854, 0.08118, 0.3752, 0.08316, 0.375, 0.05372, 0.3846, 0.04925, 0.3752, 0.08316, 0.3631, 0.08419, 0.3632, 0.0561, 0.375, 0.05372, 0.3632, 0.143, 0.3531, 0.1436, 0.3529, 0.1129, 0.3635, 0.1124, 0.3758, 0.1428, 0.3632, 0.143, 0.3635, 0.1124, 0.3757, 0.1126, 0.3866, 0.1425, 0.3758, 0.1428, 0.3757, 0.1126, 0.3861, 0.1128, 0.3967, 0.1424, 0.3866, 0.1425, 0.3861, 0.1128, 0.3969, 0.113, 0.7876, 0.499, 0.7872, 0.5184, 0.7761, 0.5171, 0.7762, 0.4975, 0.7508, 0.4966, 0.7523, 0.5156, 0.7406, 0.5162, 0.7386, 0.4972, 0.8826, 0.2325, 0.886, 0.2232, 0.8957, 0.2271, 0.8895, 0.2442, 0.3125, 0.3991, 0.303, 0.4024, 0.2912, 0.3863, 0.31, 0.3889, 0.3916, 0.8288, 0.3795, 0.7938, 0.3906, 0.7965, 0.4021, 0.8276, 0.4222, 0.825, 0.4121, 0.8003, 0.4207, 0.7953, 0.4303, 0.8195, 0.4021, 0.8276, 0.3906, 0.7965, 0.4004, 0.7996, 0.4114, 0.8272, 0.4114, 0.8272, 0.4004, 0.7996, 0.4121, 0.8003, 0.4222, 0.825, 0.3956, 0.04518, 0.3846, 0.04925, 0.3826, 0.02272, 0.3941, 0.01607, 0.3632, 0.0561, 0.3523, 0.05446, 0.3512, 0.03121, 0.3619, 0.0322, 0.3846, 0.04925, 0.375, 0.05372, 0.3733, 0.02779, 0.3826, 0.02272, 0.375, 0.05372, 0.3632, 0.0561, 0.3619, 0.0322, 0.3733, 0.02779, 0.3156, 0.4094, 0.3081, 0.4188, 0.303, 0.4024, 0.3125, 0.3991, 0.3081, 0.4188, 0.2962, 0.4162, 0.2928, 0.4044, 0.303, 0.4024, 0.303, 0.4024, 0.2928, 0.4044, 0.2805, 0.3922, 0.2912, 0.3863, 0.8895, 0.2442, 0.8995, 0.2478, 0.9038, 0.2592, 0.8992, 0.2638, 0.9341, 0.2094, 0.9306, 0.2235, 0.9183, 0.2234, 0.9076, 0.2101, 0.2976, 0.4382, 0.292, 0.4288, 0.2962, 0.4162, 0.3081, 0.4188, 0.9076, 0.2101, 0.9183, 0.2234, 0.9049, 0.2352, 0.8957, 0.2271, 0.8957, 0.2271, 0.9049, 0.2352, 0.8995, 0.2478, 0.8895, 0.2442, 0.886, 0.2232, 0.8892, 0.2121, 0.9076, 0.2101, 0.8957, 0.2271, 0.8895, 0.2442, 0.8992, 0.2638, 0.895, 0.2705, 0.8861, 0.2551, 0.2912, 0.3863, 0.2805, 0.3922, 0.2684, 0.3913, 0.2649, 0.3822, 0.8929, 0.192, 0.9429, 0.1862, 0.9388, 0.1979, 0.9117, 0.2009, 0.322, 0.4306, 0.3051, 0.4526, 0.3013, 0.4452, 0.3101, 0.4299, 0.2912, 0.3863, 0.2649, 0.3822, 0.2616, 0.3712, 0.2865, 0.3769, 0.2865, 0.3769, 0.2616, 0.3712, 0.2585, 0.3599, 0.3072, 0.3689, 0.9388, 0.1979, 0.9341, 0.2094, 0.9076, 0.2101, 0.9117, 0.2009, 0.3013, 0.4452, 0.2976, 0.4382, 0.3081, 0.4188, 0.3101, 0.4299, 0.895, 0.2705, 0.8909, 0.2775, 0.8749, 0.2533, 0.8861, 0.2551])
me_nurbspath_005.auto_texspace = False
me_nurbspath_005.update()

# ---- objects
ob_lifeelixir = bpy.data.objects.new('LifeElixir', me_nurbspath_005)

# ---- transforms, parenting, visibility, modifiers, constraints
ob_lifeelixir.location = (0.0, 0.0, 0.0)

# ---- collection membership
col_collection.objects.link(ob_lifeelixir)

# ---- scene / render settings (as saved in the file)
scene.frame_start = 1; scene.frame_end = 250; scene.frame_set(0)
scene.render.engine = 'BLENDER_EEVEE_NEXT'
scene.render.bake_bias = 0.0
scene.render.bake_samples = 0
scene.cycles.sampling_pattern = 'TABULATED_SOBOL'
scene.eevee.use_volume_custom_range = False
bpy.context.view_layer.update()

# ---- added for rendering (the .blend has no active camera and no usable light): camera, sun
cam_auto = bpy.data.cameras.new('AutoCamera')
cam_auto.lens = 50.0
cam_auto.sensor_width = 36.0
cam_auto.clip_end = 1000.0
ob_auto_camera = bpy.data.objects.new('AutoCamera', cam_auto)
scene.collection.objects.link(ob_auto_camera)
ob_auto_camera.location = (10.2994, -12.1223, 8.52246)
ob_auto_camera.rotation_euler = (1.09748, -7.21219e-08, 0.694738)
scene.camera = ob_auto_camera
light_auto_sun = bpy.data.lights.new('AutoSun', 'SUN')
light_auto_sun.energy = 3.0
light_auto_sun.angle = 0.0523599
ob_auto_sun = bpy.data.objects.new('AutoSun', light_auto_sun)
scene.collection.objects.link(ob_auto_sun)
ob_auto_sun.rotation_euler = (0.872665, 0.174533, 0.523599)
bpy.context.view_layer.update()
